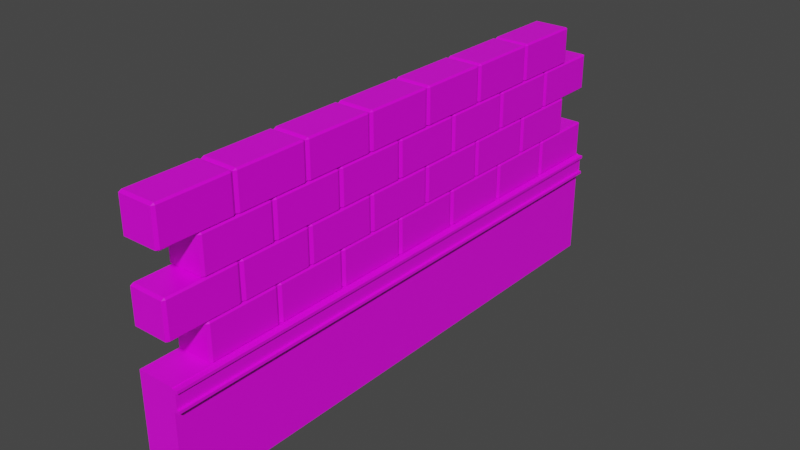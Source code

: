 # Source: theWall2.blend  (saved by Blender 2.80.75; exported with 4.5.12 LTS)
import bpy
from mathutils import Matrix  # noqa: F401  (used for matrix-valued properties, if any)

bpy.ops.wm.read_factory_settings(use_empty=True)
scene = bpy.context.scene
scene.name = 'Scene'

# ---- collections
col_collection = bpy.data.collections.new('Collection'); scene.collection.children.link(col_collection)

# ---- images (referenced by path relative to the original .blend; pixels are not part of the script)
import os
ASSET_DIR = os.environ.get("B2B_ASSET_DIR", "")  # directory of the original .blend (textures are referenced by path, not embedded)
HERE = os.path.dirname(os.path.abspath(__file__))  # packed textures are extracted next to this script under _unpacked/

def load_image(name, relpath, width, height, colorspace="sRGB"):
    """Load a texture the original file referenced (path relative to the .blend, or extracted next to this script)."""
    p = next((c for c in (os.path.join(HERE, relpath), os.path.join(ASSET_DIR, relpath)) if relpath and os.path.exists(c)), "")
    if p:
        img = bpy.data.images.load(p, check_existing=True)
        img.name = name
    else:  # same state as the original file: an image datablock whose file is absent (Cycles renders it pink)
        img = bpy.data.images.new(name, width, height)
        img.source = "FILE"
        img.filepath = "//" + (relpath or name)
    img.colorspace_settings.name = colorspace
    return img
img_albedo4_png = load_image('albedo4.png', 'albedo4.png', 1024, 1024, 'sRGB')
img_albedo3_png_002 = load_image('albedo3.png.002', 'albedo3.png', 1024, 1024, 'sRGB')

# ---- materials (node trees are filled in below, after node groups)
mat_material_002 = bpy.data.materials.new('Material.002')
mat_material_002.use_transparent_shadow = False
mat_material_001 = bpy.data.materials.new('Material.001')
mat_material_001.alpha_threshold = 0.0
mat_material_001.use_transparent_shadow = False
mat_material_001.line_color = (0.0, 0.0, 0.0, 1.0)

# ---- material node trees
mat_material_002.use_nodes = True; mat_material_002.node_tree.nodes.clear()
_N = mat_material_002.node_tree.nodes; _L = mat_material_002.node_tree.links
n0 = _N.new('ShaderNodeOutputMaterial'); n0.name = 'Material Output'; n0.location = (300, 300)
n1 = _N.new('ShaderNodeBsdfPrincipled'); n1.name = 'Principled BSDF'; n1.location = (10, 300)
n1.distribution = 'GGX'
n1.subsurface_method = 'BURLEY'
n1.inputs[3].default_value = 1.45
n1.inputs[27].default_value = (0.0, 0.0, 0.0, 1.0)
n1.inputs[28].default_value = 1.0
n2 = _N.new('ShaderNodeTexImage'); n2.name = 'Image Texture'; n2.location = (-280, 275)
n2.image = img_albedo4_png
_L.new(n1.outputs[0], n0.inputs[0])
_L.new(n2.outputs[0], n1.inputs[0])
n0.is_active_output = True
mat_material_001.use_nodes = True; mat_material_001.node_tree.nodes.clear()
_N = mat_material_001.node_tree.nodes; _L = mat_material_001.node_tree.links
n0 = _N.new('ShaderNodeOutputMaterial'); n0.name = 'Material Output'; n0.location = (300, 300)
n1 = _N.new('ShaderNodeBsdfPrincipled'); n1.name = 'Principled BSDF'; n1.location = (10, 300)
n1.distribution = 'GGX'
n1.subsurface_method = 'BURLEY'
n1.inputs[2].default_value = 0.4
n1.inputs[3].default_value = 1.45
n1.inputs[27].default_value = (0.0, 0.0, 0.0, 1.0)
n1.inputs[28].default_value = 1.0
n2 = _N.new('ShaderNodeTexImage'); n2.name = 'Image Texture'; n2.location = (-280, 275)
n2.image = img_albedo3_png_002
_L.new(n1.outputs[0], n0.inputs[0])
_L.new(n2.outputs[0], n1.inputs[0])
n0.is_active_output = True

# ---- world
world_world = bpy.data.worlds.new('World'); scene.world = world_world
world_world.use_nodes = True; world_world.node_tree.nodes.clear()
_N = world_world.node_tree.nodes; _L = world_world.node_tree.links
n0 = _N.new('ShaderNodeOutputWorld'); n0.name = 'World Output'; n0.location = (300, 300)
n1 = _N.new('ShaderNodeBackground'); n1.name = 'Background'; n1.location = (10, 300)
n1.inputs[0].default_value = (0.05088, 0.05088, 0.05088, 1.0)
_L.new(n1.outputs[0], n0.inputs[0])
n0.is_active_output = True
world_world.color = (0.05088, 0.05088, 0.05088)
world_world.use_sun_shadow = False
world_world.sun_shadow_jitter_overblur = 0.0

# ---- meshes
me_cube = bpy.data.meshes.new('Cube')
me_cube.from_pydata([(-1.0, -1.0, -1.0), (-1.0, -1.0, 1.0), (-1.0, 1.0, -1.0), (-1.0, 1.0, 1.0), (1.0, -1.0, -1.0), (1.0, -1.0, 1.0), (1.0, 1.0, -1.0), (1.0, 1.0, 1.0), (-1.0, -1.0, 0.9856), (-1.0, 1.0, 0.9856), (1.0, 1.0, 0.9856), (1.0, -1.0, 0.9856), (-1.0, 1.0, 0.6137), (1.0, 1.0, 0.6137), (1.0, -1.0, 0.6137), (-1.0, -1.0, 0.6137), (1.166, 1.0, 0.9856), (1.166, -1.0, 0.9856), (1.166, 1.0, 0.6137), (1.166, -1.0, 0.6137), (-1.0, -1.0, 0.662), (-1.0, 1.0, 0.662), (1.0, 1.0, 0.662), (1.0, -1.0, 0.662), (1.166, 1.0, 0.662), (1.166, -1.0, 0.662), (-1.0, -1.0, 0.9351), (-1.0, 1.0, 0.9351), (1.0, 1.0, 0.9351), (1.0, -1.0, 0.9351), (1.166, 1.0, 0.9351), (1.166, -1.0, 0.9351), (1.301, 1.0, 0.9856), (1.301, -1.0, 0.9856), (1.301, 1.0, 0.662), (1.301, 1.0, 0.6137), (1.301, -1.0, 0.662), (1.301, -1.0, 0.6137), (1.301, 1.0, 0.9351), (1.301, -1.0, 0.9351), (0.9153, 0.6, 3.638), (0.9153, 0.5887, 3.667), (1.0, 0.5887, 3.638), (0.9153, 0.5887, 3.0), (0.9153, 0.6, 3.028), (1.0, 0.5887, 3.028), (1.0, 0.3446, 3.638), (0.9153, 0.3446, 3.667), (0.9153, 0.3333, 3.638), (1.0, 0.3446, 3.028), (0.9153, 0.3333, 3.028), (0.9153, 0.3446, 3.0), (-0.9153, 0.6, 3.638), (-1.0, 0.5887, 3.638), (-0.9153, 0.5887, 3.667), (-1.0, 0.5887, 3.028), (-0.9153, 0.6, 3.028), (-0.9153, 0.5887, 3.0), (-1.0, 0.3446, 3.638), (-0.9153, 0.3333, 3.638), (-0.9153, 0.3446, 3.667), (-0.9153, 0.3446, 3.0), (-0.9153, 0.3333, 3.028), (-1.0, 0.3446, 3.028), (0.9153, -0.7333, 3.638), (0.9153, -0.7446, 3.667), (1.0, -0.7446, 3.638), (0.9153, -0.7446, 3.0), (0.9153, -0.7333, 3.028), (1.0, -0.7446, 3.028), (1.0, -0.9887, 3.638), (0.9153, -0.9887, 3.667), (0.9153, -1.0, 3.638), (1.0, -0.9887, 3.028), (0.9153, -1.0, 3.028), (0.9153, -0.9887, 3.0), (-0.9153, -0.7333, 3.638), (-1.0, -0.7446, 3.638), (-0.9153, -0.7446, 3.667), (-1.0, -0.7446, 3.028), (-0.9153, -0.7333, 3.028), (-0.9153, -0.7446, 3.0), (-1.0, -0.9887, 3.638), (-0.9153, -1.0, 3.638), (-0.9153, -0.9887, 3.667), (-0.9153, -0.9887, 3.0), (-0.9153, -1.0, 3.028), (-1.0, -0.9887, 3.028), (0.9153, -0.4667, 3.638), (0.9153, -0.478, 3.667), (1.0, -0.478, 3.638), (0.9153, -0.478, 3.0), (0.9153, -0.4667, 3.028), (1.0, -0.478, 3.028), (1.0, -0.722, 3.638), (0.9153, -0.722, 3.667), (0.9153, -0.7333, 3.638), (1.0, -0.722, 3.028), (0.9153, -0.7333, 3.028), (0.9153, -0.722, 3.0), (-0.9153, -0.4667, 3.638), (-1.0, -0.478, 3.638), (-0.9153, -0.478, 3.667), (-1.0, -0.478, 3.028), (-0.9153, -0.4667, 3.028), (-0.9153, -0.478, 3.0), (-1.0, -0.722, 3.638), (-0.9153, -0.7333, 3.638), (-0.9153, -0.722, 3.667), (-0.9153, -0.722, 3.0), (-0.9153, -0.7333, 3.028), (-1.0, -0.722, 3.028), (0.9153, -0.2, 3.638), (0.9153, -0.2113, 3.667), (1.0, -0.2113, 3.638), (0.9153, -0.2113, 3.0), (0.9153, -0.2, 3.028), (1.0, -0.2113, 3.028), (1.0, -0.4554, 3.638), (0.9153, -0.4554, 3.667), (0.9153, -0.4667, 3.638), (1.0, -0.4554, 3.028), (0.9153, -0.4667, 3.028), (0.9153, -0.4554, 3.0), (-0.9153, -0.2, 3.638), (-1.0, -0.2113, 3.638), (-0.9153, -0.2113, 3.667), (-1.0, -0.2113, 3.028), (-0.9153, -0.2, 3.028), (-0.9153, -0.2113, 3.0), (-1.0, -0.4554, 3.638), (-0.9153, -0.4667, 3.638), (-0.9153, -0.4554, 3.667), (-0.9153, -0.4554, 3.0), (-0.9153, -0.4667, 3.028), (-1.0, -0.4554, 3.028), (0.9153, 0.06667, 3.638), (0.9153, 0.05538, 3.667), (1.0, 0.05538, 3.638), (0.9153, 0.05538, 3.0), (0.9153, 0.06667, 3.028), (1.0, 0.05538, 3.028), (1.0, -0.1887, 3.638), (0.9153, -0.1887, 3.667), (0.9153, -0.2, 3.638), (1.0, -0.1887, 3.028), (0.9153, -0.2, 3.028), (0.9153, -0.1887, 3.0), (-0.9153, 0.06667, 3.638), (-1.0, 0.05538, 3.638), (-0.9153, 0.05538, 3.667), (-1.0, 0.05538, 3.028), (-0.9153, 0.06667, 3.028), (-0.9153, 0.05538, 3.0), (-1.0, -0.1887, 3.638), (-0.9153, -0.2, 3.638), (-0.9153, -0.1887, 3.667), (-0.9153, -0.1887, 3.0), (-0.9153, -0.2, 3.028), (-1.0, -0.1887, 3.028), (0.9153, 0.3333, 3.638), (0.9153, 0.322, 3.667), (1.0, 0.322, 3.638), (0.9153, 0.322, 3.0), (0.9153, 0.3333, 3.028), (1.0, 0.322, 3.028), (1.0, 0.07796, 3.638), (0.9153, 0.07796, 3.667), (0.9153, 0.06667, 3.638), (1.0, 0.07796, 3.028), (0.9153, 0.06667, 3.028), (0.9153, 0.07796, 3.0), (-0.9153, 0.3333, 3.638), (-1.0, 0.322, 3.638), (-0.9153, 0.322, 3.667), (-1.0, 0.322, 3.028), (-0.9153, 0.3333, 3.028), (-0.9153, 0.322, 3.0), (-1.0, 0.07796, 3.638), (-0.9153, 0.06667, 3.638), (-0.9153, 0.07796, 3.667), (-0.9153, 0.07796, 3.0), (-0.9153, 0.06667, 3.028), (-1.0, 0.07796, 3.028), (0.9153, 0.8667, 3.638), (0.9153, 0.8554, 3.667), (1.0, 0.8554, 3.638), (0.9153, 0.8554, 3.0), (0.9153, 0.8667, 3.028), (1.0, 0.8554, 3.028), (1.0, 0.6113, 3.638), (0.9153, 0.6113, 3.667), (0.9153, 0.6, 3.638), (1.0, 0.6113, 3.028), (0.9153, 0.6, 3.028), (0.9153, 0.6113, 3.0), (-0.9153, 0.8667, 3.638), (-1.0, 0.8554, 3.638), (-0.9153, 0.8554, 3.667), (-1.0, 0.8554, 3.028), (-0.9153, 0.8667, 3.028), (-0.9153, 0.8554, 3.0), (-1.0, 0.6113, 3.638), (-0.9153, 0.6, 3.638), (-0.9153, 0.6113, 3.667), (-0.9153, 0.6113, 3.0), (-0.9153, 0.6, 3.028), (-1.0, 0.6113, 3.028), (0.9153, 0.6, 2.305), (0.9153, 0.5887, 2.333), (1.0, 0.5887, 2.305), (0.9153, 0.5887, 1.667), (0.9153, 0.6, 1.695), (1.0, 0.5887, 1.695), (1.0, 0.3446, 2.305), (0.9153, 0.3446, 2.333), (0.9153, 0.3333, 2.305), (1.0, 0.3446, 1.695), (0.9153, 0.3333, 1.695), (0.9153, 0.3446, 1.667), (-0.9153, 0.6, 2.305), (-1.0, 0.5887, 2.305), (-0.9153, 0.5887, 2.333), (-1.0, 0.5887, 1.695), (-0.9153, 0.6, 1.695), (-0.9153, 0.5887, 1.667), (-1.0, 0.3446, 2.305), (-0.9153, 0.3333, 2.305), (-0.9153, 0.3446, 2.333), (-0.9153, 0.3446, 1.667), (-0.9153, 0.3333, 1.695), (-1.0, 0.3446, 1.695), (0.9153, -0.7333, 2.305), (0.9153, -0.7446, 2.333), (1.0, -0.7446, 2.305), (0.9153, -0.7446, 1.667), (0.9153, -0.7333, 1.695), (1.0, -0.7446, 1.695), (1.0, -0.9887, 2.305), (0.9153, -0.9887, 2.333), (0.9153, -1.0, 2.305), (1.0, -0.9887, 1.695), (0.9153, -1.0, 1.695), (0.9153, -0.9887, 1.667), (-0.9153, -0.7333, 2.305), (-1.0, -0.7446, 2.305), (-0.9153, -0.7446, 2.333), (-1.0, -0.7446, 1.695), (-0.9153, -0.7333, 1.695), (-0.9153, -0.7446, 1.667), (-1.0, -0.9887, 2.305), (-0.9153, -1.0, 2.305), (-0.9153, -0.9887, 2.333), (-0.9153, -0.9887, 1.667), (-0.9153, -1.0, 1.695), (-1.0, -0.9887, 1.695), (0.9153, -0.4667, 2.305), (0.9153, -0.478, 2.333), (1.0, -0.478, 2.305), (0.9153, -0.478, 1.667), (0.9153, -0.4667, 1.695), (1.0, -0.478, 1.695), (1.0, -0.722, 2.305), (0.9153, -0.722, 2.333), (0.9153, -0.7333, 2.305), (1.0, -0.722, 1.695), (0.9153, -0.7333, 1.695), (0.9153, -0.722, 1.667), (-0.9153, -0.4667, 2.305), (-1.0, -0.478, 2.305), (-0.9153, -0.478, 2.333), (-1.0, -0.478, 1.695), (-0.9153, -0.4667, 1.695), (-0.9153, -0.478, 1.667), (-1.0, -0.722, 2.305), (-0.9153, -0.7333, 2.305), (-0.9153, -0.722, 2.333), (-0.9153, -0.722, 1.667), (-0.9153, -0.7333, 1.695), (-1.0, -0.722, 1.695), (0.9153, -0.2, 2.305), (0.9153, -0.2113, 2.333), (1.0, -0.2113, 2.305), (0.9153, -0.2113, 1.667), (0.9153, -0.2, 1.695), (1.0, -0.2113, 1.695), (1.0, -0.4554, 2.305), (0.9153, -0.4554, 2.333), (0.9153, -0.4667, 2.305), (1.0, -0.4554, 1.695), (0.9153, -0.4667, 1.695), (0.9153, -0.4554, 1.667), (-0.9153, -0.2, 2.305), (-1.0, -0.2113, 2.305), (-0.9153, -0.2113, 2.333), (-1.0, -0.2113, 1.695), (-0.9153, -0.2, 1.695), (-0.9153, -0.2113, 1.667), (-1.0, -0.4554, 2.305), (-0.9153, -0.4667, 2.305), (-0.9153, -0.4554, 2.333), (-0.9153, -0.4554, 1.667), (-0.9153, -0.4667, 1.695), (-1.0, -0.4554, 1.695), (0.9153, 0.06667, 2.305), (0.9153, 0.05538, 2.333), (1.0, 0.05538, 2.305), (0.9153, 0.05538, 1.667), (0.9153, 0.06667, 1.695), (1.0, 0.05538, 1.695), (1.0, -0.1887, 2.305), (0.9153, -0.1887, 2.333), (0.9153, -0.2, 2.305), (1.0, -0.1887, 1.695), (0.9153, -0.2, 1.695), (0.9153, -0.1887, 1.667), (-0.9153, 0.06667, 2.305), (-1.0, 0.05538, 2.305), (-0.9153, 0.05538, 2.333), (-1.0, 0.05538, 1.695), (-0.9153, 0.06667, 1.695), (-0.9153, 0.05538, 1.667), (-1.0, -0.1887, 2.305), (-0.9153, -0.2, 2.305), (-0.9153, -0.1887, 2.333), (-0.9153, -0.1887, 1.667), (-0.9153, -0.2, 1.695), (-1.0, -0.1887, 1.695), (0.9153, 0.3333, 2.305), (0.9153, 0.322, 2.333), (1.0, 0.322, 2.305), (0.9153, 0.322, 1.667), (0.9153, 0.3333, 1.695), (1.0, 0.322, 1.695), (1.0, 0.07796, 2.305), (0.9153, 0.07796, 2.333), (0.9153, 0.06667, 2.305), (1.0, 0.07796, 1.695), (0.9153, 0.06667, 1.695), (0.9153, 0.07796, 1.667), (-0.9153, 0.3333, 2.305), (-1.0, 0.322, 2.305), (-0.9153, 0.322, 2.333), (-1.0, 0.322, 1.695), (-0.9153, 0.3333, 1.695), (-0.9153, 0.322, 1.667), (-1.0, 0.07796, 2.305), (-0.9153, 0.06667, 2.305), (-0.9153, 0.07796, 2.333), (-0.9153, 0.07796, 1.667), (-0.9153, 0.06667, 1.695), (-1.0, 0.07796, 1.695), (0.9153, 0.8667, 2.305), (0.9153, 0.8554, 2.333), (1.0, 0.8554, 2.305), (0.9153, 0.8554, 1.667), (0.9153, 0.8667, 1.695), (1.0, 0.8554, 1.695), (1.0, 0.6113, 2.305), (0.9153, 0.6113, 2.333), (0.9153, 0.6, 2.305), (1.0, 0.6113, 1.695), (0.9153, 0.6, 1.695), (0.9153, 0.6113, 1.667), (-0.9153, 0.8667, 2.305), (-1.0, 0.8554, 2.305), (-0.9153, 0.8554, 2.333), (-1.0, 0.8554, 1.695), (-0.9153, 0.8667, 1.695), (-0.9153, 0.8554, 1.667), (-1.0, 0.6113, 2.305), (-0.9153, 0.6, 2.305), (-0.9153, 0.6113, 2.333), (-0.9153, 0.6113, 1.667), (-0.9153, 0.6, 1.695), (-1.0, 0.6113, 1.695), (0.9153, 0.7333, 1.638), (0.9153, 0.722, 1.667), (1.0, 0.722, 1.638), (0.9153, 0.722, 1.0), (0.9153, 0.7333, 1.028), (1.0, 0.722, 1.028), (1.0, 0.478, 1.638), (0.9153, 0.478, 1.667), (0.9153, 0.4667, 1.638), (1.0, 0.478, 1.028), (0.9153, 0.4667, 1.028), (0.9153, 0.478, 1.0), (-0.9153, 0.7333, 1.638), (-1.0, 0.722, 1.638), (-0.9153, 0.722, 1.667), (-1.0, 0.722, 1.028), (-0.9153, 0.7333, 1.028), (-0.9153, 0.722, 1.0), (-1.0, 0.478, 1.638), (-0.9153, 0.4667, 1.638), (-0.9153, 0.478, 1.667), (-0.9153, 0.478, 1.0), (-0.9153, 0.4667, 1.028), (-1.0, 0.478, 1.028), (0.9153, -0.6, 1.638), (0.9153, -0.6113, 1.667), (1.0, -0.6113, 1.638), (0.9153, -0.6113, 1.0), (0.9153, -0.6, 1.028), (1.0, -0.6113, 1.028), (1.0, -0.8554, 1.638), (0.9153, -0.8554, 1.667), (0.9153, -0.8667, 1.638), (1.0, -0.8554, 1.028), (0.9153, -0.8667, 1.028), (0.9153, -0.8554, 1.0), (-0.9153, -0.6, 1.638), (-1.0, -0.6113, 1.638), (-0.9153, -0.6113, 1.667), (-1.0, -0.6113, 1.028), (-0.9153, -0.6, 1.028), (-0.9153, -0.6113, 1.0), (-1.0, -0.8554, 1.638), (-0.9153, -0.8667, 1.638), (-0.9153, -0.8554, 1.667), (-0.9153, -0.8554, 1.0), (-0.9153, -0.8667, 1.028), (-1.0, -0.8554, 1.028), (0.9153, -0.3333, 1.638), (0.9153, -0.3446, 1.667), (1.0, -0.3446, 1.638), (0.9153, -0.3446, 1.0), (0.9153, -0.3333, 1.028), (1.0, -0.3446, 1.028), (1.0, -0.5887, 1.638), (0.9153, -0.5887, 1.667), (0.9153, -0.6, 1.638), (1.0, -0.5887, 1.028), (0.9153, -0.6, 1.028), (0.9153, -0.5887, 1.0), (-0.9153, -0.3333, 1.638), (-1.0, -0.3446, 1.638), (-0.9153, -0.3446, 1.667), (-1.0, -0.3446, 1.028), (-0.9153, -0.3333, 1.028), (-0.9153, -0.3446, 1.0), (-1.0, -0.5887, 1.638), (-0.9153, -0.6, 1.638), (-0.9153, -0.5887, 1.667), (-0.9153, -0.5887, 1.0), (-0.9153, -0.6, 1.028), (-1.0, -0.5887, 1.028), (0.9153, -0.06667, 1.638), (0.9153, -0.07796, 1.667), (1.0, -0.07796, 1.638), (0.9153, -0.07796, 1.0), (0.9153, -0.06667, 1.028), (1.0, -0.07796, 1.028), (1.0, -0.322, 1.638), (0.9153, -0.322, 1.667), (0.9153, -0.3333, 1.638), (1.0, -0.322, 1.028), (0.9153, -0.3333, 1.028), (0.9153, -0.322, 1.0), (-0.9153, -0.06667, 1.638), (-1.0, -0.07796, 1.638), (-0.9153, -0.07796, 1.667), (-1.0, -0.07796, 1.028), (-0.9153, -0.06667, 1.028), (-0.9153, -0.07796, 1.0), (-1.0, -0.322, 1.638), (-0.9153, -0.3333, 1.638), (-0.9153, -0.322, 1.667), (-0.9153, -0.322, 1.0), (-0.9153, -0.3333, 1.028), (-1.0, -0.322, 1.028), (0.9153, 0.2, 1.638), (0.9153, 0.1887, 1.667), (1.0, 0.1887, 1.638), (0.9153, 0.1887, 1.0), (0.9153, 0.2, 1.028), (1.0, 0.1887, 1.028), (1.0, -0.05538, 1.638), (0.9153, -0.05538, 1.667), (0.9153, -0.06667, 1.638), (1.0, -0.05538, 1.028), (0.9153, -0.06667, 1.028), (0.9153, -0.05538, 1.0), (-0.9153, 0.2, 1.638), (-1.0, 0.1887, 1.638), (-0.9153, 0.1887, 1.667), (-1.0, 0.1887, 1.028), (-0.9153, 0.2, 1.028), (-0.9153, 0.1887, 1.0), (-1.0, -0.05538, 1.638), (-0.9153, -0.06667, 1.638), (-0.9153, -0.05538, 1.667), (-0.9153, -0.05538, 1.0), (-0.9153, -0.06667, 1.028), (-1.0, -0.05538, 1.028), (0.9153, 0.4667, 1.638), (0.9153, 0.4554, 1.667), (1.0, 0.4554, 1.638), (0.9153, 0.4554, 1.0), (0.9153, 0.4667, 1.028), (1.0, 0.4554, 1.028), (1.0, 0.2113, 1.638), (0.9153, 0.2113, 1.667), (0.9153, 0.2, 1.638), (1.0, 0.2113, 1.028), (0.9153, 0.2, 1.028), (0.9153, 0.2113, 1.0), (-0.9153, 0.4667, 1.638), (-1.0, 0.4554, 1.638), (-0.9153, 0.4554, 1.667), (-1.0, 0.4554, 1.028), (-0.9153, 0.4667, 1.028), (-0.9153, 0.4554, 1.0), (-1.0, 0.2113, 1.638), (-0.9153, 0.2, 1.638), (-0.9153, 0.2113, 1.667), (-0.9153, 0.2113, 1.0), (-0.9153, 0.2, 1.028), (-1.0, 0.2113, 1.028), (0.9153, 1.0, 1.638), (0.9153, 0.9887, 1.667), (1.0, 0.9887, 1.638), (0.9153, 0.9887, 1.0), (0.9153, 1.0, 1.028), (1.0, 0.9887, 1.028), (1.0, 0.7446, 1.638), (0.9153, 0.7446, 1.667), (0.9153, 0.7333, 1.638), (1.0, 0.7446, 1.028), (0.9153, 0.7333, 1.028), (0.9153, 0.7446, 1.0), (-0.9153, 1.0, 1.638), (-1.0, 0.9887, 1.638), (-0.9153, 0.9887, 1.667), (-1.0, 0.9887, 1.028), (-0.9153, 1.0, 1.028), (-0.9153, 0.9887, 1.0), (-1.0, 0.7446, 1.638), (-0.9153, 0.7333, 1.638), (-0.9153, 0.7446, 1.667), (-0.9153, 0.7446, 1.0), (-0.9153, 0.7333, 1.028), (-1.0, 0.7446, 1.028), (0.9153, 0.7333, 2.972), (0.9153, 0.722, 3.0), (1.0, 0.722, 2.972), (0.9153, 0.722, 2.333), (0.9153, 0.7333, 2.362), (1.0, 0.722, 2.362), (1.0, 0.478, 2.972), (0.9153, 0.478, 3.0), (0.9153, 0.4667, 2.972), (1.0, 0.478, 2.362), (0.9153, 0.4667, 2.362), (0.9153, 0.478, 2.333), (-0.9153, 0.7333, 2.972), (-1.0, 0.722, 2.972), (-0.9153, 0.722, 3.0), (-1.0, 0.722, 2.362), (-0.9153, 0.7333, 2.362), (-0.9153, 0.722, 2.333), (-1.0, 0.478, 2.972), (-0.9153, 0.4667, 2.972), (-0.9153, 0.478, 3.0), (-0.9153, 0.478, 2.333), (-0.9153, 0.4667, 2.362), (-1.0, 0.478, 2.362), (0.9153, -0.6, 2.972), (0.9153, -0.6113, 3.0), (1.0, -0.6113, 2.972), (0.9153, -0.6113, 2.333), (0.9153, -0.6, 2.362), (1.0, -0.6113, 2.362), (1.0, -0.8554, 2.972), (0.9153, -0.8554, 3.0), (0.9153, -0.8667, 2.972), (1.0, -0.8554, 2.362), (0.9153, -0.8667, 2.362), (0.9153, -0.8554, 2.333), (-0.9153, -0.6, 2.972), (-1.0, -0.6113, 2.972), (-0.9153, -0.6113, 3.0), (-1.0, -0.6113, 2.362), (-0.9153, -0.6, 2.362), (-0.9153, -0.6113, 2.333), (-1.0, -0.8554, 2.972), (-0.9153, -0.8667, 2.972), (-0.9153, -0.8554, 3.0), (-0.9153, -0.8554, 2.333), (-0.9153, -0.8667, 2.362), (-1.0, -0.8554, 2.362), (0.9153, -0.3333, 2.972), (0.9153, -0.3446, 3.0), (1.0, -0.3446, 2.972), (0.9153, -0.3446, 2.333), (0.9153, -0.3333, 2.362), (1.0, -0.3446, 2.362), (1.0, -0.5887, 2.972), (0.9153, -0.5887, 3.0), (0.9153, -0.6, 2.972), (1.0, -0.5887, 2.362), (0.9153, -0.6, 2.362), (0.9153, -0.5887, 2.333), (-0.9153, -0.3333, 2.972), (-1.0, -0.3446, 2.972), (-0.9153, -0.3446, 3.0), (-1.0, -0.3446, 2.362), (-0.9153, -0.3333, 2.362), (-0.9153, -0.3446, 2.333), (-1.0, -0.5887, 2.972), (-0.9153, -0.6, 2.972), (-0.9153, -0.5887, 3.0), (-0.9153, -0.5887, 2.333), (-0.9153, -0.6, 2.362), (-1.0, -0.5887, 2.362), (0.9153, -0.06667, 2.972), (0.9153, -0.07796, 3.0), (1.0, -0.07796, 2.972), (0.9153, -0.07796, 2.333), (0.9153, -0.06667, 2.362), (1.0, -0.07796, 2.362), (1.0, -0.322, 2.972), (0.9153, -0.322, 3.0), (0.9153, -0.3333, 2.972), (1.0, -0.322, 2.362), (0.9153, -0.3333, 2.362), (0.9153, -0.322, 2.333), (-0.9153, -0.06667, 2.972), (-1.0, -0.07796, 2.972), (-0.9153, -0.07796, 3.0), (-1.0, -0.07796, 2.362), (-0.9153, -0.06667, 2.362), (-0.9153, -0.07796, 2.333), (-1.0, -0.322, 2.972), (-0.9153, -0.3333, 2.972), (-0.9153, -0.322, 3.0), (-0.9153, -0.322, 2.333), (-0.9153, -0.3333, 2.362), (-1.0, -0.322, 2.362), (0.9153, 0.2, 2.972), (0.9153, 0.1887, 3.0), (1.0, 0.1887, 2.972), (0.9153, 0.1887, 2.333), (0.9153, 0.2, 2.362), (1.0, 0.1887, 2.362), (1.0, -0.05538, 2.972), (0.9153, -0.05538, 3.0), (0.9153, -0.06667, 2.972), (1.0, -0.05538, 2.362), (0.9153, -0.06667, 2.362), (0.9153, -0.05538, 2.333), (-0.9153, 0.2, 2.972), (-1.0, 0.1887, 2.972), (-0.9153, 0.1887, 3.0), (-1.0, 0.1887, 2.362), (-0.9153, 0.2, 2.362), (-0.9153, 0.1887, 2.333), (-1.0, -0.05538, 2.972), (-0.9153, -0.06667, 2.972), (-0.9153, -0.05538, 3.0), (-0.9153, -0.05538, 2.333), (-0.9153, -0.06667, 2.362), (-1.0, -0.05538, 2.362), (0.9153, 0.4667, 2.972), (0.9153, 0.4554, 3.0), (1.0, 0.4554, 2.972), (0.9153, 0.4554, 2.333), (0.9153, 0.4667, 2.362), (1.0, 0.4554, 2.362), (1.0, 0.2113, 2.972), (0.9153, 0.2113, 3.0), (0.9153, 0.2, 2.972), (1.0, 0.2113, 2.362), (0.9153, 0.2, 2.362), (0.9153, 0.2113, 2.333), (-0.9153, 0.4667, 2.972), (-1.0, 0.4554, 2.972), (-0.9153, 0.4554, 3.0), (-1.0, 0.4554, 2.362), (-0.9153, 0.4667, 2.362), (-0.9153, 0.4554, 2.333), (-1.0, 0.2113, 2.972), (-0.9153, 0.2, 2.972), (-0.9153, 0.2113, 3.0), (-0.9153, 0.2113, 2.333), (-0.9153, 0.2, 2.362), (-1.0, 0.2113, 2.362), (0.9153, 1.0, 2.972), (0.9153, 0.9887, 3.0), (1.0, 0.9887, 2.972), (0.9153, 0.9887, 2.333), (0.9153, 1.0, 2.362), (1.0, 0.9887, 2.362), (1.0, 0.7446, 2.972), (0.9153, 0.7446, 3.0), (0.9153, 0.7333, 2.972), (1.0, 0.7446, 2.362), (0.9153, 0.7333, 2.362), (0.9153, 0.7446, 2.333), (-0.9153, 1.0, 2.972), (-1.0, 0.9887, 2.972), (-0.9153, 0.9887, 3.0), (-1.0, 0.9887, 2.362), (-0.9153, 1.0, 2.362), (-0.9153, 0.9887, 2.333), (-1.0, 0.7446, 2.972), (-0.9153, 0.7333, 2.972), (-0.9153, 0.7446, 3.0), (-0.9153, 0.7446, 2.333), (-0.9153, 0.7333, 2.362), (-1.0, 0.7446, 2.362)], [], [(8, 1, 3, 9), (9, 3, 7, 10), (10, 7, 5, 11), (11, 5, 1, 8), (2, 6, 4, 0), (7, 3, 1, 5), (29, 11, 8, 26), (23, 14, 19, 25), (27, 9, 10, 28), (26, 8, 9, 27), (0, 15, 12, 2), (2, 12, 13, 6), (6, 13, 14, 4), (4, 14, 15, 0), (19, 18, 35, 37), (28, 10, 16, 30), (10, 11, 17, 16), (14, 13, 18, 19), (13, 22, 24, 18), (17, 31, 39, 33), (15, 20, 21, 12), (12, 21, 22, 13), (29, 23, 25, 31), (14, 23, 20, 15), (11, 29, 31, 17), (22, 28, 30, 24), (24, 30, 31, 25), (20, 26, 27, 21), (21, 27, 28, 22), (23, 29, 26, 20), (38, 32, 33, 39), (35, 34, 36, 37), (18, 24, 34, 35), (31, 30, 38, 39), (24, 25, 36, 34), (30, 16, 32, 38), (25, 19, 37, 36), (16, 17, 33, 32), (57, 43, 51, 61), (63, 58, 53, 55), (50, 48, 59, 62), (41, 54, 60, 47), (45, 42, 46, 49), (40, 41, 42), (43, 44, 45), (46, 47, 48), (49, 50, 51), (52, 53, 54), (55, 56, 57), (58, 59, 60), (61, 62, 63), (57, 61, 63, 55), (43, 57, 56, 44), (42, 45, 44, 40), (62, 59, 58, 63), (48, 50, 49, 46), (52, 56, 55, 53), (47, 60, 59, 48), (41, 47, 46, 42), (61, 51, 50, 62), (60, 54, 53, 58), (54, 41, 40, 52), (51, 43, 45, 49), (56, 52, 40, 44), (81, 67, 75, 85), (87, 82, 77, 79), (74, 72, 83, 86), (65, 78, 84, 71), (69, 66, 70, 73), (64, 65, 66), (67, 68, 69), (70, 71, 72), (73, 74, 75), (76, 77, 78), (79, 80, 81), (82, 83, 84), (85, 86, 87), (81, 85, 87, 79), (67, 81, 80, 68), (66, 69, 68, 64), (86, 83, 82, 87), (72, 74, 73, 70), (76, 80, 79, 77), (71, 84, 83, 72), (65, 71, 70, 66), (85, 75, 74, 86), (84, 78, 77, 82), (78, 65, 64, 76), (75, 67, 69, 73), (80, 76, 64, 68), (105, 91, 99, 109), (111, 106, 101, 103), (98, 96, 107, 110), (89, 102, 108, 95), (93, 90, 94, 97), (88, 89, 90), (91, 92, 93), (94, 95, 96), (97, 98, 99), (100, 101, 102), (103, 104, 105), (106, 107, 108), (109, 110, 111), (105, 109, 111, 103), (91, 105, 104, 92), (90, 93, 92, 88), (110, 107, 106, 111), (96, 98, 97, 94), (100, 104, 103, 101), (95, 108, 107, 96), (89, 95, 94, 90), (109, 99, 98, 110), (108, 102, 101, 106), (102, 89, 88, 100), (99, 91, 93, 97), (104, 100, 88, 92), (129, 115, 123, 133), (135, 130, 125, 127), (122, 120, 131, 134), (113, 126, 132, 119), (117, 114, 118, 121), (112, 113, 114), (115, 116, 117), (118, 119, 120), (121, 122, 123), (124, 125, 126), (127, 128, 129), (130, 131, 132), (133, 134, 135), (129, 133, 135, 127), (115, 129, 128, 116), (114, 117, 116, 112), (134, 131, 130, 135), (120, 122, 121, 118), (124, 128, 127, 125), (119, 132, 131, 120), (113, 119, 118, 114), (133, 123, 122, 134), (132, 126, 125, 130), (126, 113, 112, 124), (123, 115, 117, 121), (128, 124, 112, 116), (153, 139, 147, 157), (159, 154, 149, 151), (146, 144, 155, 158), (137, 150, 156, 143), (141, 138, 142, 145), (136, 137, 138), (139, 140, 141), (142, 143, 144), (145, 146, 147), (148, 149, 150), (151, 152, 153), (154, 155, 156), (157, 158, 159), (153, 157, 159, 151), (139, 153, 152, 140), (138, 141, 140, 136), (158, 155, 154, 159), (144, 146, 145, 142), (148, 152, 151, 149), (143, 156, 155, 144), (137, 143, 142, 138), (157, 147, 146, 158), (156, 150, 149, 154), (150, 137, 136, 148), (147, 139, 141, 145), (152, 148, 136, 140), (177, 163, 171, 181), (183, 178, 173, 175), (170, 168, 179, 182), (161, 174, 180, 167), (165, 162, 166, 169), (160, 161, 162), (163, 164, 165), (166, 167, 168), (169, 170, 171), (172, 173, 174), (175, 176, 177), (178, 179, 180), (181, 182, 183), (177, 181, 183, 175), (163, 177, 176, 164), (162, 165, 164, 160), (182, 179, 178, 183), (168, 170, 169, 166), (172, 176, 175, 173), (167, 180, 179, 168), (161, 167, 166, 162), (181, 171, 170, 182), (180, 174, 173, 178), (174, 161, 160, 172), (171, 163, 165, 169), (176, 172, 160, 164), (201, 187, 195, 205), (207, 202, 197, 199), (194, 192, 203, 206), (185, 198, 204, 191), (189, 186, 190, 193), (184, 185, 186), (187, 188, 189), (190, 191, 192), (193, 194, 195), (196, 197, 198), (199, 200, 201), (202, 203, 204), (205, 206, 207), (201, 205, 207, 199), (187, 201, 200, 188), (186, 189, 188, 184), (206, 203, 202, 207), (192, 194, 193, 190), (196, 200, 199, 197), (191, 204, 203, 192), (185, 191, 190, 186), (205, 195, 194, 206), (204, 198, 197, 202), (198, 185, 184, 196), (195, 187, 189, 193), (200, 196, 184, 188), (225, 211, 219, 229), (231, 226, 221, 223), (218, 216, 227, 230), (209, 222, 228, 215), (213, 210, 214, 217), (208, 209, 210), (211, 212, 213), (214, 215, 216), (217, 218, 219), (220, 221, 222), (223, 224, 225), (226, 227, 228), (229, 230, 231), (225, 229, 231, 223), (211, 225, 224, 212), (210, 213, 212, 208), (230, 227, 226, 231), (216, 218, 217, 214), (220, 224, 223, 221), (215, 228, 227, 216), (209, 215, 214, 210), (229, 219, 218, 230), (228, 222, 221, 226), (222, 209, 208, 220), (219, 211, 213, 217), (224, 220, 208, 212), (249, 235, 243, 253), (255, 250, 245, 247), (242, 240, 251, 254), (233, 246, 252, 239), (237, 234, 238, 241), (232, 233, 234), (235, 236, 237), (238, 239, 240), (241, 242, 243), (244, 245, 246), (247, 248, 249), (250, 251, 252), (253, 254, 255), (249, 253, 255, 247), (235, 249, 248, 236), (234, 237, 236, 232), (254, 251, 250, 255), (240, 242, 241, 238), (244, 248, 247, 245), (239, 252, 251, 240), (233, 239, 238, 234), (253, 243, 242, 254), (252, 246, 245, 250), (246, 233, 232, 244), (243, 235, 237, 241), (248, 244, 232, 236), (273, 259, 267, 277), (279, 274, 269, 271), (266, 264, 275, 278), (257, 270, 276, 263), (261, 258, 262, 265), (256, 257, 258), (259, 260, 261), (262, 263, 264), (265, 266, 267), (268, 269, 270), (271, 272, 273), (274, 275, 276), (277, 278, 279), (273, 277, 279, 271), (259, 273, 272, 260), (258, 261, 260, 256), (278, 275, 274, 279), (264, 266, 265, 262), (268, 272, 271, 269), (263, 276, 275, 264), (257, 263, 262, 258), (277, 267, 266, 278), (276, 270, 269, 274), (270, 257, 256, 268), (267, 259, 261, 265), (272, 268, 256, 260), (297, 283, 291, 301), (303, 298, 293, 295), (290, 288, 299, 302), (281, 294, 300, 287), (285, 282, 286, 289), (280, 281, 282), (283, 284, 285), (286, 287, 288), (289, 290, 291), (292, 293, 294), (295, 296, 297), (298, 299, 300), (301, 302, 303), (297, 301, 303, 295), (283, 297, 296, 284), (282, 285, 284, 280), (302, 299, 298, 303), (288, 290, 289, 286), (292, 296, 295, 293), (287, 300, 299, 288), (281, 287, 286, 282), (301, 291, 290, 302), (300, 294, 293, 298), (294, 281, 280, 292), (291, 283, 285, 289), (296, 292, 280, 284), (321, 307, 315, 325), (327, 322, 317, 319), (314, 312, 323, 326), (305, 318, 324, 311), (309, 306, 310, 313), (304, 305, 306), (307, 308, 309), (310, 311, 312), (313, 314, 315), (316, 317, 318), (319, 320, 321), (322, 323, 324), (325, 326, 327), (321, 325, 327, 319), (307, 321, 320, 308), (306, 309, 308, 304), (326, 323, 322, 327), (312, 314, 313, 310), (316, 320, 319, 317), (311, 324, 323, 312), (305, 311, 310, 306), (325, 315, 314, 326), (324, 318, 317, 322), (318, 305, 304, 316), (315, 307, 309, 313), (320, 316, 304, 308), (345, 331, 339, 349), (351, 346, 341, 343), (338, 336, 347, 350), (329, 342, 348, 335), (333, 330, 334, 337), (328, 329, 330), (331, 332, 333), (334, 335, 336), (337, 338, 339), (340, 341, 342), (343, 344, 345), (346, 347, 348), (349, 350, 351), (345, 349, 351, 343), (331, 345, 344, 332), (330, 333, 332, 328), (350, 347, 346, 351), (336, 338, 337, 334), (340, 344, 343, 341), (335, 348, 347, 336), (329, 335, 334, 330), (349, 339, 338, 350), (348, 342, 341, 346), (342, 329, 328, 340), (339, 331, 333, 337), (344, 340, 328, 332), (369, 355, 363, 373), (375, 370, 365, 367), (362, 360, 371, 374), (353, 366, 372, 359), (357, 354, 358, 361), (352, 353, 354), (355, 356, 357), (358, 359, 360), (361, 362, 363), (364, 365, 366), (367, 368, 369), (370, 371, 372), (373, 374, 375), (369, 373, 375, 367), (355, 369, 368, 356), (354, 357, 356, 352), (374, 371, 370, 375), (360, 362, 361, 358), (364, 368, 367, 365), (359, 372, 371, 360), (353, 359, 358, 354), (373, 363, 362, 374), (372, 366, 365, 370), (366, 353, 352, 364), (363, 355, 357, 361), (368, 364, 352, 356), (393, 379, 387, 397), (399, 394, 389, 391), (386, 384, 395, 398), (377, 390, 396, 383), (381, 378, 382, 385), (376, 377, 378), (379, 380, 381), (382, 383, 384), (385, 386, 387), (388, 389, 390), (391, 392, 393), (394, 395, 396), (397, 398, 399), (393, 397, 399, 391), (379, 393, 392, 380), (378, 381, 380, 376), (398, 395, 394, 399), (384, 386, 385, 382), (388, 392, 391, 389), (383, 396, 395, 384), (377, 383, 382, 378), (397, 387, 386, 398), (396, 390, 389, 394), (390, 377, 376, 388), (387, 379, 381, 385), (392, 388, 376, 380), (417, 403, 411, 421), (423, 418, 413, 415), (410, 408, 419, 422), (401, 414, 420, 407), (405, 402, 406, 409), (400, 401, 402), (403, 404, 405), (406, 407, 408), (409, 410, 411), (412, 413, 414), (415, 416, 417), (418, 419, 420), (421, 422, 423), (417, 421, 423, 415), (403, 417, 416, 404), (402, 405, 404, 400), (422, 419, 418, 423), (408, 410, 409, 406), (412, 416, 415, 413), (407, 420, 419, 408), (401, 407, 406, 402), (421, 411, 410, 422), (420, 414, 413, 418), (414, 401, 400, 412), (411, 403, 405, 409), (416, 412, 400, 404), (441, 427, 435, 445), (447, 442, 437, 439), (434, 432, 443, 446), (425, 438, 444, 431), (429, 426, 430, 433), (424, 425, 426), (427, 428, 429), (430, 431, 432), (433, 434, 435), (436, 437, 438), (439, 440, 441), (442, 443, 444), (445, 446, 447), (441, 445, 447, 439), (427, 441, 440, 428), (426, 429, 428, 424), (446, 443, 442, 447), (432, 434, 433, 430), (436, 440, 439, 437), (431, 444, 443, 432), (425, 431, 430, 426), (445, 435, 434, 446), (444, 438, 437, 442), (438, 425, 424, 436), (435, 427, 429, 433), (440, 436, 424, 428), (465, 451, 459, 469), (471, 466, 461, 463), (458, 456, 467, 470), (449, 462, 468, 455), (453, 450, 454, 457), (448, 449, 450), (451, 452, 453), (454, 455, 456), (457, 458, 459), (460, 461, 462), (463, 464, 465), (466, 467, 468), (469, 470, 471), (465, 469, 471, 463), (451, 465, 464, 452), (450, 453, 452, 448), (470, 467, 466, 471), (456, 458, 457, 454), (460, 464, 463, 461), (455, 468, 467, 456), (449, 455, 454, 450), (469, 459, 458, 470), (468, 462, 461, 466), (462, 449, 448, 460), (459, 451, 453, 457), (464, 460, 448, 452), (489, 475, 483, 493), (495, 490, 485, 487), (482, 480, 491, 494), (473, 486, 492, 479), (477, 474, 478, 481), (472, 473, 474), (475, 476, 477), (478, 479, 480), (481, 482, 483), (484, 485, 486), (487, 488, 489), (490, 491, 492), (493, 494, 495), (489, 493, 495, 487), (475, 489, 488, 476), (474, 477, 476, 472), (494, 491, 490, 495), (480, 482, 481, 478), (484, 488, 487, 485), (479, 492, 491, 480), (473, 479, 478, 474), (493, 483, 482, 494), (492, 486, 485, 490), (486, 473, 472, 484), (483, 475, 477, 481), (488, 484, 472, 476), (513, 499, 507, 517), (519, 514, 509, 511), (506, 504, 515, 518), (497, 510, 516, 503), (501, 498, 502, 505), (496, 497, 498), (499, 500, 501), (502, 503, 504), (505, 506, 507), (508, 509, 510), (511, 512, 513), (514, 515, 516), (517, 518, 519), (513, 517, 519, 511), (499, 513, 512, 500), (498, 501, 500, 496), (518, 515, 514, 519), (504, 506, 505, 502), (508, 512, 511, 509), (503, 516, 515, 504), (497, 503, 502, 498), (517, 507, 506, 518), (516, 510, 509, 514), (510, 497, 496, 508), (507, 499, 501, 505), (512, 508, 496, 500), (537, 523, 531, 541), (543, 538, 533, 535), (530, 528, 539, 542), (521, 534, 540, 527), (525, 522, 526, 529), (520, 521, 522), (523, 524, 525), (526, 527, 528), (529, 530, 531), (532, 533, 534), (535, 536, 537), (538, 539, 540), (541, 542, 543), (537, 541, 543, 535), (523, 537, 536, 524), (522, 525, 524, 520), (542, 539, 538, 543), (528, 530, 529, 526), (532, 536, 535, 533), (527, 540, 539, 528), (521, 527, 526, 522), (541, 531, 530, 542), (540, 534, 533, 538), (534, 521, 520, 532), (531, 523, 525, 529), (536, 532, 520, 524), (561, 547, 555, 565), (567, 562, 557, 559), (554, 552, 563, 566), (545, 558, 564, 551), (549, 546, 550, 553), (544, 545, 546), (547, 548, 549), (550, 551, 552), (553, 554, 555), (556, 557, 558), (559, 560, 561), (562, 563, 564), (565, 566, 567), (561, 565, 567, 559), (547, 561, 560, 548), (546, 549, 548, 544), (566, 563, 562, 567), (552, 554, 553, 550), (556, 560, 559, 557), (551, 564, 563, 552), (545, 551, 550, 546), (565, 555, 554, 566), (564, 558, 557, 562), (558, 545, 544, 556), (555, 547, 549, 553), (560, 556, 544, 548), (585, 571, 579, 589), (591, 586, 581, 583), (578, 576, 587, 590), (569, 582, 588, 575), (573, 570, 574, 577), (568, 569, 570), (571, 572, 573), (574, 575, 576), (577, 578, 579), (580, 581, 582), (583, 584, 585), (586, 587, 588), (589, 590, 591), (585, 589, 591, 583), (571, 585, 584, 572), (570, 573, 572, 568), (590, 587, 586, 591), (576, 578, 577, 574), (580, 584, 583, 581), (575, 588, 587, 576), (569, 575, 574, 570), (589, 579, 578, 590), (588, 582, 581, 586), (582, 569, 568, 580), (579, 571, 573, 577), (584, 580, 568, 572), (609, 595, 603, 613), (615, 610, 605, 607), (602, 600, 611, 614), (593, 606, 612, 599), (597, 594, 598, 601), (592, 593, 594), (595, 596, 597), (598, 599, 600), (601, 602, 603), (604, 605, 606), (607, 608, 609), (610, 611, 612), (613, 614, 615), (609, 613, 615, 607), (595, 609, 608, 596), (594, 597, 596, 592), (614, 611, 610, 615), (600, 602, 601, 598), (604, 608, 607, 605), (599, 612, 611, 600), (593, 599, 598, 594), (613, 603, 602, 614), (612, 606, 605, 610), (606, 593, 592, 604), (603, 595, 597, 601), (608, 604, 592, 596), (633, 619, 627, 637), (639, 634, 629, 631), (626, 624, 635, 638), (617, 630, 636, 623), (621, 618, 622, 625), (616, 617, 618), (619, 620, 621), (622, 623, 624), (625, 626, 627), (628, 629, 630), (631, 632, 633), (634, 635, 636), (637, 638, 639), (633, 637, 639, 631), (619, 633, 632, 620), (618, 621, 620, 616), (638, 635, 634, 639), (624, 626, 625, 622), (628, 632, 631, 629), (623, 636, 635, 624), (617, 623, 622, 618), (637, 627, 626, 638), (636, 630, 629, 634), (630, 617, 616, 628), (627, 619, 621, 625), (632, 628, 616, 620), (657, 643, 651, 661), (663, 658, 653, 655), (650, 648, 659, 662), (641, 654, 660, 647), (645, 642, 646, 649), (640, 641, 642), (643, 644, 645), (646, 647, 648), (649, 650, 651), (652, 653, 654), (655, 656, 657), (658, 659, 660), (661, 662, 663), (657, 661, 663, 655), (643, 657, 656, 644), (642, 645, 644, 640), (662, 659, 658, 663), (648, 650, 649, 646), (652, 656, 655, 653), (647, 660, 659, 648), (641, 647, 646, 642), (661, 651, 650, 662), (660, 654, 653, 658), (654, 641, 640, 652), (651, 643, 645, 649), (656, 652, 640, 644), (681, 667, 675, 685), (687, 682, 677, 679), (674, 672, 683, 686), (665, 678, 684, 671), (669, 666, 670, 673), (664, 665, 666), (667, 668, 669), (670, 671, 672), (673, 674, 675), (676, 677, 678), (679, 680, 681), (682, 683, 684), (685, 686, 687), (681, 685, 687, 679), (667, 681, 680, 668), (666, 669, 668, 664), (686, 683, 682, 687), (672, 674, 673, 670), (676, 680, 679, 677), (671, 684, 683, 672), (665, 671, 670, 666), (685, 675, 674, 686), (684, 678, 677, 682), (678, 665, 664, 676), (675, 667, 669, 673), (680, 676, 664, 668), (705, 691, 699, 709), (711, 706, 701, 703), (698, 696, 707, 710), (689, 702, 708, 695), (693, 690, 694, 697), (688, 689, 690), (691, 692, 693), (694, 695, 696), (697, 698, 699), (700, 701, 702), (703, 704, 705), (706, 707, 708), (709, 710, 711), (705, 709, 711, 703), (691, 705, 704, 692), (690, 693, 692, 688), (710, 707, 706, 711), (696, 698, 697, 694), (700, 704, 703, 701), (695, 708, 707, 696), (689, 695, 694, 690), (709, 699, 698, 710), (708, 702, 701, 706), (702, 689, 688, 700), (699, 691, 693, 697), (704, 700, 688, 692)])
me_cube.polygons.foreach_set('material_index', [0, 0, 0, 0, 0, 0, 0, 0, 0, 0, 0, 0, 0, 0, 0, 0, 0, 0, 0, 0, 0, 0, 0, 0, 0, 0, 0, 0, 0, 0, 0, 0, 0, 0, 0, 0, 0, 0, 1, 1, 1, 1, 1, 1, 1, 1, 1, 1, 1, 1, 1, 1, 1, 1, 1, 1, 1, 1, 1, 1, 1, 1, 1, 1, 1, 1, 1, 1, 1, 1, 1, 1, 1, 1, 1, 1, 1, 1, 1, 1, 1, 1, 1, 1, 1, 1, 1, 1, 1, 1, 1, 1, 1, 1, 1, 1, 1, 1, 1, 1, 1, 1, 1, 1, 1, 1, 1, 1, 1, 1, 1, 1, 1, 1, 1, 1, 1, 1, 1, 1, 1, 1, 1, 1, 1, 1, 1, 1, 1, 1, 1, 1, 1, 1, 1, 1, 1, 1, 1, 1, 1, 1, 1, 1, 1, 1, 1, 1, 1, 1, 1, 1, 1, 1, 1, 1, 1, 1, 1, 1, 1, 1, 1, 1, 1, 1, 1, 1, 1, 1, 1, 1, 1, 1, 1, 1, 1, 1, 1, 1, 1, 1, 1, 1, 1, 1, 1, 1, 1, 1, 1, 1, 1, 1, 1, 1, 1, 1, 1, 1, 1, 1, 1, 1, 1, 1, 1, 1, 1, 1, 1, 1, 1, 1, 1, 1, 1, 1, 1, 1, 1, 1, 1, 1, 1, 1, 1, 1, 1, 1, 1, 1, 1, 1, 1, 1, 1, 1, 1, 1, 1, 1, 1, 1, 1, 1, 1, 1, 1, 1, 1, 1, 1, 1, 1, 1, 1, 1, 1, 1, 1, 1, 1, 1, 1, 1, 1, 1, 1, 1, 1, 1, 1, 1, 1, 1, 1, 1, 1, 1, 1, 1, 1, 1, 1, 1, 1, 1, 1, 1, 1, 1, 1, 1, 1, 1, 1, 1, 1, 1, 1, 1, 1, 1, 1, 1, 1, 1, 1, 1, 1, 1, 1, 1, 1, 1, 1, 1, 1, 1, 1, 1, 1, 1, 1, 1, 1, 1, 1, 1, 1, 1, 1, 1, 1, 1, 1, 1, 1, 1, 1, 1, 1, 1, 1, 1, 1, 1, 1, 1, 1, 1, 1, 1, 1, 1, 1, 1, 1, 1, 1, 1, 1, 1, 1, 1, 1, 1, 1, 1, 1, 1, 1, 1, 1, 1, 1, 1, 1, 1, 1, 1, 1, 1, 1, 1, 1, 1, 1, 1, 1, 1, 1, 1, 1, 1, 1, 1, 1, 1, 1, 1, 1, 1, 1, 1, 1, 1, 1, 1, 1, 1, 1, 1, 1, 1, 1, 1, 1, 1, 1, 1, 1, 1, 1, 1, 1, 1, 1, 1, 1, 1, 1, 1, 1, 1, 1, 1, 1, 1, 1, 1, 1, 1, 1, 1, 1, 1, 1, 1, 1, 1, 1, 1, 1, 1, 1, 1, 1, 1, 1, 1, 1, 1, 1, 1, 1, 1, 1, 1, 1, 1, 1, 1, 1, 1, 1, 1, 1, 1, 1, 1, 1, 1, 1, 1, 1, 1, 1, 1, 1, 1, 1, 1, 1, 1, 1, 1, 1, 1, 1, 1, 1, 1, 1, 1, 1, 1, 1, 1, 1, 1, 1, 1, 1, 1, 1, 1, 1, 1, 1, 1, 1, 1, 1, 1, 1, 1, 1, 1, 1, 1, 1, 1, 1, 1, 1, 1, 1, 1, 1, 1, 1, 1, 1, 1, 1, 1, 1, 1, 1, 1, 1, 1, 1, 1, 1, 1, 1, 1, 1, 1, 1, 1, 1, 1, 1, 1, 1, 1, 1, 1, 1, 1, 1, 1, 1, 1, 1, 1, 1, 1, 1, 1, 1, 1, 1, 1, 1, 1, 1, 1, 1, 1, 1, 1, 1, 1, 1, 1, 1, 1, 1, 1, 1, 1, 1, 1, 1, 1, 1, 1, 1, 1, 1, 1, 1, 1, 1, 1, 1, 1, 1, 1, 1, 1, 1, 1, 1, 1, 1, 1, 1, 1, 1, 1, 1, 1, 1, 1, 1, 1, 1, 1, 1, 1, 1, 1, 1, 1, 1, 1, 1, 1, 1, 1, 1, 1, 1, 1, 1, 1, 1, 1, 1, 1, 1, 1, 1, 1, 1, 1, 1, 1, 1, 1, 1, 1, 1, 1, 1, 1, 1, 1, 1, 1, 1, 1, 1, 1, 1, 1, 1, 1, 1, 1, 1, 1, 1, 1, 1, 1, 1, 1, 1, 1, 1, 1, 1, 1, 1, 1, 1, 1, 1, 1, 1, 1, 1, 1, 1, 1, 1, 1, 1, 1, 1, 1, 1, 1, 1, 1, 1, 1, 1, 1, 1, 1, 1, 1, 1, 1, 1, 1, 1, 1, 1, 1, 1, 1, 1, 1, 1, 1, 1, 1, 1, 1, 1, 1, 1, 1, 1, 1, 1, 1])
_uv = me_cube.uv_layers.new(name='UVMap')
_uv.uv.foreach_set('vector', [0.6113, 0.04835, 0.6129, 0.04835, 0.6129, 0.2742, 0.6113, 0.2742, 0.6113, 0.2742, 0.6129, 0.2742, 0.6129, 0.5, 0.6113, 0.5, 0.6113, 0.5, 0.6129, 0.5, 0.6129, 0.7258, 0.6113, 0.7258, 0.6113, 0.7258, 0.6129, 0.7258, 0.6129, 0.9516, 0.6113, 0.9516, 0.1613, 0.5, 0.3871, 0.5, 0.3871, 0.7258, 0.1613, 0.7258, 0.6129, 0.5, 0.8387, 0.5, 0.8387, 0.7258, 0.6129, 0.7258, 0.6056, 0.7258, 0.6113, 0.7258, 0.6113, 0.9516, 0.6056, 0.9516, 0.5748, 0.7258, 0.5693, 0.7258, 0.5693, 0.7258, 0.5748, 0.7258, 0.6056, 0.2742, 0.6113, 0.2742, 0.6113, 0.5, 0.6056, 0.5, 0.6056, 0.04835, 0.6113, 0.04835, 0.6113, 0.2742, 0.6056, 0.2742, 0.3871, 0.04835, 0.5693, 0.04835, 0.5693, 0.2742, 0.3871, 0.2742, 0.3871, 0.2742, 0.5693, 0.2742, 0.5693, 0.5, 0.3871, 0.5, -0.008693, 0.5, 0.8122, 0.5, 0.8122, 1.517, -0.008693, 1.517, 0.3871, 0.7258, 0.5693, 0.7258, 0.5693, 0.9516, 0.3871, 0.9516, 0.5693, 0.7258, 0.5693, 0.5, 0.5693, 0.5, 0.5693, 0.7258, 0.6056, 0.5, 0.6113, 0.5, 0.6113, 0.5, 0.6056, 0.5, 0.6113, 0.5, 0.6113, 0.7258, 0.6113, 0.7258, 0.6113, 0.5, 0.5693, 0.7258, 0.5693, 0.5, 0.5693, 0.5, 0.5693, 0.7258, 0.5693, 0.5, 0.5748, 0.5, 0.5748, 0.5, 0.5693, 0.5, 0.6113, 0.7258, 0.6056, 0.7258, 0.6056, 0.7258, 0.6113, 0.7258, 0.5693, 0.04835, 0.5748, 0.04835, 0.5748, 0.2742, 0.5693, 0.2742, 0.5693, 0.2742, 0.5748, 0.2742, 0.5748, 0.5, 0.5693, 0.5, 0.6056, 0.7258, 0.5748, 0.7258, 0.5748, 0.7258, 0.6056, 0.7258, 0.5693, 0.7258, 0.5748, 0.7258, 0.5748, 0.9516, 0.5693, 0.9516, 0.6113, 0.7258, 0.6056, 0.7258, 0.6056, 0.7258, 0.6113, 0.7258, 0.5748, 0.5, 0.6056, 0.5, 0.6056, 0.5, 0.5748, 0.5, 0.5748, 0.5, 0.6056, 0.5, 0.6056, 0.7258, 0.5748, 0.7258, 0.5748, 0.04835, 0.6056, 0.04835, 0.6056, 0.2742, 0.5748, 0.2742, 0.5748, 0.2742, 0.6056, 0.2742, 0.6056, 0.5, 0.5748, 0.5, 0.5748, 0.7258, 0.6056, 0.7258, 0.6056, 0.9516, 0.5748, 0.9516, 0.6056, 0.5, 0.6113, 0.5, 0.6113, 0.7258, 0.6056, 0.7258, 0.5693, 0.5, 0.5748, 0.5, 0.5748, 0.7258, 0.5693, 0.7258, 0.5693, 0.5, 0.5748, 0.5, 0.5748, 0.5, 0.5693, 0.5, 0.6056, 0.7258, 0.6056, 0.5, 0.6056, 0.5, 0.6056, 0.7258, 0.5748, 0.5, 0.5748, 0.7258, 0.5748, 0.7258, 0.5748, 0.5, 0.6056, 0.5, 0.6113, 0.5, 0.6113, 0.5, 0.6056, 0.5, 0.5748, 0.7258, 0.5693, 0.7258, 0.5693, 0.7258, 0.5748, 0.7258, 0.6113, 0.5, 0.6113, 0.7258, 0.6113, 0.7258, 0.6113, 0.5, 0.7842, 0.1981, 0.7397, 0.1981, 0.7397, 0.1535, 0.7842, 0.1535, 0.341, 0.2456, 0.341, 0.2902, 0.2964, 0.2902, 0.2964, 0.2456, 0.3897, 0.2456, 0.3897, 0.2902, 0.3451, 0.2902, 0.3451, 0.2456, 0.5397, 0.6882, 0.4951, 0.6882, 0.4951, 0.6437, 0.5397, 0.6437, 0.9468, 0.6437, 0.9468, 0.6882, 0.9023, 0.6882, 0.9023, 0.6437, 0.3948, 0.2231, 0.3962, 0.2216, 0.3962, 0.2246, 0.7397, 0.1981, 0.7397, 0.2002, 0.7376, 0.1981, 0.4169, 0.2113, 0.4184, 0.2099, 0.4184, 0.2128, 0.4435, 0.2113, 0.4449, 0.2099, 0.4449, 0.2128, 0.8051, 0.4887, 0.8031, 0.4887, 0.8051, 0.4866, 0.4283, 0.4866, 0.4283, 0.4887, 0.4263, 0.4866, 0.3981, 0.4967, 0.3981, 0.4987, 0.3961, 0.4967, 0.7842, 0.1535, 0.7842, 0.1515, 0.7863, 0.1535, 0.7842, 0.1981, 0.7842, 0.1535, 0.7863, 0.1535, 0.7863, 0.1981, 0.7397, 0.1981, 0.7842, 0.1981, 0.7842, 0.2002, 0.7397, 0.2002, 0.9468, 0.6882, 0.9468, 0.6437, 0.9489, 0.6437, 0.9489, 0.6882, 0.3451, 0.2456, 0.3451, 0.2902, 0.341, 0.2902, 0.341, 0.2456, 0.3897, 0.2902, 0.3897, 0.2456, 0.3918, 0.2456, 0.3918, 0.2902, 0.8051, 0.4887, 0.8051, 0.5332, 0.8031, 0.5332, 0.8031, 0.4887, 0.5397, 0.6437, 0.4951, 0.6437, 0.4951, 0.6416, 0.5397, 0.6416, 0.5397, 0.6882, 0.5397, 0.6437, 0.5417, 0.6437, 0.5417, 0.6882, 0.7842, 0.1535, 0.7397, 0.1535, 0.7397, 0.1515, 0.7842, 0.1515, 0.4951, 0.6437, 0.4951, 0.6882, 0.493, 0.6882, 0.493, 0.6437, 0.4951, 0.6882, 0.5397, 0.6882, 0.5397, 0.6903, 0.4951, 0.6903, 0.7397, 0.1535, 0.7397, 0.1981, 0.7376, 0.1981, 0.7376, 0.1535, 0.8051, 0.5332, 0.8051, 0.4887, 0.5397, 0.6903, 0.9489, 0.6437, 0.7842, 0.1981, 0.7397, 0.1981, 0.7397, 0.1535, 0.7842, 0.1535, 0.341, 0.2456, 0.341, 0.2902, 0.2964, 0.2902, 0.2964, 0.2456, 0.3897, 0.2456, 0.3897, 0.2902, 0.3451, 0.2902, 0.3451, 0.2456, 0.5397, 0.6882, 0.4951, 0.6882, 0.4951, 0.6437, 0.5397, 0.6437, 0.9468, 0.6437, 0.9468, 0.6882, 0.9023, 0.6882, 0.9023, 0.6437, 0.3948, 0.2231, 0.3962, 0.2216, 0.3962, 0.2246, 0.7397, 0.1981, 0.7397, 0.2002, 0.7376, 0.1981, 0.4169, 0.2113, 0.4184, 0.2099, 0.4184, 0.2128, 0.4435, 0.2113, 0.4449, 0.2099, 0.4449, 0.2128, 0.8051, 0.4887, 0.8031, 0.4887, 0.8051, 0.4866, 0.4283, 0.4866, 0.4283, 0.4887, 0.4263, 0.4866, 0.3981, 0.4967, 0.3981, 0.4987, 0.3961, 0.4967, 0.7842, 0.1535, 0.7842, 0.1515, 0.7863, 0.1535, 0.7842, 0.1981, 0.7842, 0.1535, 0.7863, 0.1535, 0.7863, 0.1981, 0.7397, 0.1981, 0.7842, 0.1981, 0.7842, 0.2002, 0.7397, 0.2002, 0.9468, 0.6882, 0.9468, 0.6437, 0.9489, 0.6437, 0.9489, 0.6882, 0.3451, 0.2456, 0.3451, 0.2902, 0.341, 0.2902, 0.341, 0.2456, 0.3897, 0.2902, 0.3897, 0.2456, 0.3918, 0.2456, 0.3918, 0.2902, 0.8051, 0.4887, 0.8051, 0.5332, 0.8031, 0.5332, 0.8031, 0.4887, 0.5397, 0.6437, 0.4951, 0.6437, 0.4951, 0.6416, 0.5397, 0.6416, 0.5397, 0.6882, 0.5397, 0.6437, 0.5417, 0.6437, 0.5417, 0.6882, 0.7842, 0.1535, 0.7397, 0.1535, 0.7397, 0.1515, 0.7842, 0.1515, 0.4951, 0.6437, 0.4951, 0.6882, 0.493, 0.6882, 0.493, 0.6437, 0.4951, 0.6882, 0.5397, 0.6882, 0.5397, 0.6903, 0.4951, 0.6903, 0.7397, 0.1535, 0.7397, 0.1981, 0.7376, 0.1981, 0.7376, 0.1535, 0.8051, 0.5332, 0.8051, 0.4887, 0.5397, 0.6903, 0.9489, 0.6437, 0.7842, 0.1981, 0.7397, 0.1981, 0.7397, 0.1535, 0.7842, 0.1535, 0.341, 0.2456, 0.341, 0.2902, 0.2964, 0.2902, 0.2964, 0.2456, 0.3897, 0.2456, 0.3897, 0.2902, 0.3451, 0.2902, 0.3451, 0.2456, 0.5397, 0.6882, 0.4951, 0.6882, 0.4951, 0.6437, 0.5397, 0.6437, 0.9468, 0.6437, 0.9468, 0.6882, 0.9023, 0.6882, 0.9023, 0.6437, 0.3948, 0.2231, 0.3962, 0.2216, 0.3962, 0.2246, 0.7397, 0.1981, 0.7397, 0.2002, 0.7376, 0.1981, 0.4169, 0.2113, 0.4184, 0.2099, 0.4184, 0.2128, 0.4435, 0.2113, 0.4449, 0.2099, 0.4449, 0.2128, 0.8051, 0.4887, 0.8031, 0.4887, 0.8051, 0.4866, 0.4283, 0.4866, 0.4283, 0.4887, 0.4263, 0.4866, 0.3981, 0.4967, 0.3981, 0.4987, 0.3961, 0.4967, 0.7842, 0.1535, 0.7842, 0.1515, 0.7863, 0.1535, 0.7842, 0.1981, 0.7842, 0.1535, 0.7863, 0.1535, 0.7863, 0.1981, 0.7397, 0.1981, 0.7842, 0.1981, 0.7842, 0.2002, 0.7397, 0.2002, 0.9468, 0.6882, 0.9468, 0.6437, 0.9489, 0.6437, 0.9489, 0.6882, 0.3451, 0.2456, 0.3451, 0.2902, 0.341, 0.2902, 0.341, 0.2456, 0.3897, 0.2902, 0.3897, 0.2456, 0.3918, 0.2456, 0.3918, 0.2902, 0.8051, 0.4887, 0.8051, 0.5332, 0.8031, 0.5332, 0.8031, 0.4887, 0.5397, 0.6437, 0.4951, 0.6437, 0.4951, 0.6416, 0.5397, 0.6416, 0.5397, 0.6882, 0.5397, 0.6437, 0.5417, 0.6437, 0.5417, 0.6882, 0.7842, 0.1535, 0.7397, 0.1535, 0.7397, 0.1515, 0.7842, 0.1515, 0.4951, 0.6437, 0.4951, 0.6882, 0.493, 0.6882, 0.493, 0.6437, 0.4951, 0.6882, 0.5397, 0.6882, 0.5397, 0.6903, 0.4951, 0.6903, 0.7397, 0.1535, 0.7397, 0.1981, 0.7376, 0.1981, 0.7376, 0.1535, 0.8051, 0.5332, 0.8051, 0.4887, 0.5397, 0.6903, 0.9489, 0.6437, 0.7842, 0.1981, 0.7397, 0.1981, 0.7397, 0.1535, 0.7842, 0.1535, 0.341, 0.2456, 0.341, 0.2902, 0.2964, 0.2902, 0.2964, 0.2456, 0.3897, 0.2456, 0.3897, 0.2902, 0.3451, 0.2902, 0.3451, 0.2456, 0.5397, 0.6882, 0.4951, 0.6882, 0.4951, 0.6437, 0.5397, 0.6437, 0.9468, 0.6437, 0.9468, 0.6882, 0.9023, 0.6882, 0.9023, 0.6437, 0.3948, 0.2231, 0.3962, 0.2216, 0.3962, 0.2246, 0.7397, 0.1981, 0.7397, 0.2002, 0.7376, 0.1981, 0.4169, 0.2113, 0.4184, 0.2099, 0.4184, 0.2128, 0.4435, 0.2113, 0.4449, 0.2099, 0.4449, 0.2128, 0.8051, 0.4887, 0.8031, 0.4887, 0.8051, 0.4866, 0.4283, 0.4866, 0.4283, 0.4887, 0.4263, 0.4866, 0.3981, 0.4967, 0.3981, 0.4987, 0.3961, 0.4967, 0.7842, 0.1535, 0.7842, 0.1515, 0.7863, 0.1535, 0.7842, 0.1981, 0.7842, 0.1535, 0.7863, 0.1535, 0.7863, 0.1981, 0.7397, 0.1981, 0.7842, 0.1981, 0.7842, 0.2002, 0.7397, 0.2002, 0.9468, 0.6882, 0.9468, 0.6437, 0.9489, 0.6437, 0.9489, 0.6882, 0.3451, 0.2456, 0.3451, 0.2902, 0.341, 0.2902, 0.341, 0.2456, 0.3897, 0.2902, 0.3897, 0.2456, 0.3918, 0.2456, 0.3918, 0.2902, 0.8051, 0.4887, 0.8051, 0.5332, 0.8031, 0.5332, 0.8031, 0.4887, 0.5397, 0.6437, 0.4951, 0.6437, 0.4951, 0.6416, 0.5397, 0.6416, 0.5397, 0.6882, 0.5397, 0.6437, 0.5417, 0.6437, 0.5417, 0.6882, 0.7842, 0.1535, 0.7397, 0.1535, 0.7397, 0.1515, 0.7842, 0.1515, 0.4951, 0.6437, 0.4951, 0.6882, 0.493, 0.6882, 0.493, 0.6437, 0.4951, 0.6882, 0.5397, 0.6882, 0.5397, 0.6903, 0.4951, 0.6903, 0.7397, 0.1535, 0.7397, 0.1981, 0.7376, 0.1981, 0.7376, 0.1535, 0.8051, 0.5332, 0.8051, 0.4887, 0.5397, 0.6903, 0.9489, 0.6437, 0.7842, 0.1981, 0.7397, 0.1981, 0.7397, 0.1535, 0.7842, 0.1535, 0.341, 0.2456, 0.341, 0.2902, 0.2964, 0.2902, 0.2964, 0.2456, 0.3897, 0.2456, 0.3897, 0.2902, 0.3451, 0.2902, 0.3451, 0.2456, 0.5397, 0.6882, 0.4951, 0.6882, 0.4951, 0.6437, 0.5397, 0.6437, 0.9468, 0.6437, 0.9468, 0.6882, 0.9023, 0.6882, 0.9023, 0.6437, 0.3948, 0.2231, 0.3962, 0.2216, 0.3962, 0.2246, 0.7397, 0.1981, 0.7397, 0.2002, 0.7376, 0.1981, 0.4169, 0.2113, 0.4184, 0.2099, 0.4184, 0.2128, 0.4435, 0.2113, 0.4449, 0.2099, 0.4449, 0.2128, 0.8051, 0.4887, 0.8031, 0.4887, 0.8051, 0.4866, 0.4283, 0.4866, 0.4283, 0.4887, 0.4263, 0.4866, 0.3981, 0.4967, 0.3981, 0.4987, 0.3961, 0.4967, 0.7842, 0.1535, 0.7842, 0.1515, 0.7863, 0.1535, 0.7842, 0.1981, 0.7842, 0.1535, 0.7863, 0.1535, 0.7863, 0.1981, 0.7397, 0.1981, 0.7842, 0.1981, 0.7842, 0.2002, 0.7397, 0.2002, 0.9468, 0.6882, 0.9468, 0.6437, 0.9489, 0.6437, 0.9489, 0.6882, 0.3451, 0.2456, 0.3451, 0.2902, 0.341, 0.2902, 0.341, 0.2456, 0.3897, 0.2902, 0.3897, 0.2456, 0.3918, 0.2456, 0.3918, 0.2902, 0.8051, 0.4887, 0.8051, 0.5332, 0.8031, 0.5332, 0.8031, 0.4887, 0.5397, 0.6437, 0.4951, 0.6437, 0.4951, 0.6416, 0.5397, 0.6416, 0.5397, 0.6882, 0.5397, 0.6437, 0.5417, 0.6437, 0.5417, 0.6882, 0.7842, 0.1535, 0.7397, 0.1535, 0.7397, 0.1515, 0.7842, 0.1515, 0.4951, 0.6437, 0.4951, 0.6882, 0.493, 0.6882, 0.493, 0.6437, 0.4951, 0.6882, 0.5397, 0.6882, 0.5397, 0.6903, 0.4951, 0.6903, 0.7397, 0.1535, 0.7397, 0.1981, 0.7376, 0.1981, 0.7376, 0.1535, 0.8051, 0.5332, 0.8051, 0.4887, 0.5397, 0.6903, 0.9489, 0.6437, 0.7842, 0.1981, 0.7397, 0.1981, 0.7397, 0.1535, 0.7842, 0.1535, 0.341, 0.2456, 0.341, 0.2902, 0.2964, 0.2902, 0.2964, 0.2456, 0.3897, 0.2456, 0.3897, 0.2902, 0.3451, 0.2902, 0.3451, 0.2456, 0.5397, 0.6882, 0.4951, 0.6882, 0.4951, 0.6437, 0.5397, 0.6437, 0.9468, 0.6437, 0.9468, 0.6882, 0.9023, 0.6882, 0.9023, 0.6437, 0.3948, 0.2231, 0.3962, 0.2216, 0.3962, 0.2246, 0.7397, 0.1981, 0.7397, 0.2002, 0.7376, 0.1981, 0.4169, 0.2113, 0.4184, 0.2099, 0.4184, 0.2128, 0.4435, 0.2113, 0.4449, 0.2099, 0.4449, 0.2128, 0.8051, 0.4887, 0.8031, 0.4887, 0.8051, 0.4866, 0.4283, 0.4866, 0.4283, 0.4887, 0.4263, 0.4866, 0.3981, 0.4967, 0.3981, 0.4987, 0.3961, 0.4967, 0.7842, 0.1535, 0.7842, 0.1515, 0.7863, 0.1535, 0.7842, 0.1981, 0.7842, 0.1535, 0.7863, 0.1535, 0.7863, 0.1981, 0.7397, 0.1981, 0.7842, 0.1981, 0.7842, 0.2002, 0.7397, 0.2002, 0.9468, 0.6882, 0.9468, 0.6437, 0.9489, 0.6437, 0.9489, 0.6882, 0.3451, 0.2456, 0.3451, 0.2902, 0.341, 0.2902, 0.341, 0.2456, 0.3897, 0.2902, 0.3897, 0.2456, 0.3918, 0.2456, 0.3918, 0.2902, 0.8051, 0.4887, 0.8051, 0.5332, 0.8031, 0.5332, 0.8031, 0.4887, 0.5397, 0.6437, 0.4951, 0.6437, 0.4951, 0.6416, 0.5397, 0.6416, 0.5397, 0.6882, 0.5397, 0.6437, 0.5417, 0.6437, 0.5417, 0.6882, 0.7842, 0.1535, 0.7397, 0.1535, 0.7397, 0.1515, 0.7842, 0.1515, 0.4951, 0.6437, 0.4951, 0.6882, 0.493, 0.6882, 0.493, 0.6437, 0.4951, 0.6882, 0.5397, 0.6882, 0.5397, 0.6903, 0.4951, 0.6903, 0.7397, 0.1535, 0.7397, 0.1981, 0.7376, 0.1981, 0.7376, 0.1535, 0.8051, 0.5332, 0.8051, 0.4887, 0.5397, 0.6903, 0.9489, 0.6437, 0.7842, 0.1981, 0.7397, 0.1981, 0.7397, 0.1535, 0.7842, 0.1535, 0.341, 0.2456, 0.341, 0.2902, 0.2964, 0.2902, 0.2964, 0.2456, 0.3897, 0.2456, 0.3897, 0.2902, 0.3451, 0.2902, 0.3451, 0.2456, 0.5397, 0.6882, 0.4951, 0.6882, 0.4951, 0.6437, 0.5397, 0.6437, 0.9468, 0.6437, 0.9468, 0.6882, 0.9023, 0.6882, 0.9023, 0.6437, 0.3948, 0.2231, 0.3962, 0.2216, 0.3962, 0.2246, 0.7397, 0.1981, 0.7397, 0.2002, 0.7376, 0.1981, 0.4169, 0.2113, 0.4184, 0.2099, 0.4184, 0.2128, 0.4435, 0.2113, 0.4449, 0.2099, 0.4449, 0.2128, 0.8051, 0.4887, 0.8031, 0.4887, 0.8051, 0.4866, 0.4283, 0.4866, 0.4283, 0.4887, 0.4263, 0.4866, 0.3981, 0.4967, 0.3981, 0.4987, 0.3961, 0.4967, 0.7842, 0.1535, 0.7842, 0.1515, 0.7863, 0.1535, 0.7842, 0.1981, 0.7842, 0.1535, 0.7863, 0.1535, 0.7863, 0.1981, 0.7397, 0.1981, 0.7842, 0.1981, 0.7842, 0.2002, 0.7397, 0.2002, 0.9468, 0.6882, 0.9468, 0.6437, 0.9489, 0.6437, 0.9489, 0.6882, 0.3451, 0.2456, 0.3451, 0.2902, 0.341, 0.2902, 0.341, 0.2456, 0.3897, 0.2902, 0.3897, 0.2456, 0.3918, 0.2456, 0.3918, 0.2902, 0.8051, 0.4887, 0.8051, 0.5332, 0.8031, 0.5332, 0.8031, 0.4887, 0.5397, 0.6437, 0.4951, 0.6437, 0.4951, 0.6416, 0.5397, 0.6416, 0.5397, 0.6882, 0.5397, 0.6437, 0.5417, 0.6437, 0.5417, 0.6882, 0.7842, 0.1535, 0.7397, 0.1535, 0.7397, 0.1515, 0.7842, 0.1515, 0.4951, 0.6437, 0.4951, 0.6882, 0.493, 0.6882, 0.493, 0.6437, 0.4951, 0.6882, 0.5397, 0.6882, 0.5397, 0.6903, 0.4951, 0.6903, 0.7397, 0.1535, 0.7397, 0.1981, 0.7376, 0.1981, 0.7376, 0.1535, 0.8051, 0.5332, 0.8051, 0.4887, 0.5397, 0.6903, 0.9489, 0.6437, 0.7842, 0.1981, 0.7397, 0.1981, 0.7397, 0.1535, 0.7842, 0.1535, 0.341, 0.2456, 0.341, 0.2902, 0.2964, 0.2902, 0.2964, 0.2456, 0.3897, 0.2456, 0.3897, 0.2902, 0.3451, 0.2902, 0.3451, 0.2456, 0.5397, 0.6882, 0.4951, 0.6882, 0.4951, 0.6437, 0.5397, 0.6437, 0.9468, 0.6437, 0.9468, 0.6882, 0.9023, 0.6882, 0.9023, 0.6437, 0.3948, 0.2231, 0.3962, 0.2216, 0.3962, 0.2246, 0.7397, 0.1981, 0.7397, 0.2002, 0.7376, 0.1981, 0.4169, 0.2113, 0.4184, 0.2099, 0.4184, 0.2128, 0.4435, 0.2113, 0.4449, 0.2099, 0.4449, 0.2128, 0.8051, 0.4887, 0.8031, 0.4887, 0.8051, 0.4866, 0.4283, 0.4866, 0.4283, 0.4887, 0.4263, 0.4866, 0.3981, 0.4967, 0.3981, 0.4987, 0.3961, 0.4967, 0.7842, 0.1535, 0.7842, 0.1515, 0.7863, 0.1535, 0.7842, 0.1981, 0.7842, 0.1535, 0.7863, 0.1535, 0.7863, 0.1981, 0.7397, 0.1981, 0.7842, 0.1981, 0.7842, 0.2002, 0.7397, 0.2002, 0.9468, 0.6882, 0.9468, 0.6437, 0.9489, 0.6437, 0.9489, 0.6882, 0.3451, 0.2456, 0.3451, 0.2902, 0.341, 0.2902, 0.341, 0.2456, 0.3897, 0.2902, 0.3897, 0.2456, 0.3918, 0.2456, 0.3918, 0.2902, 0.8051, 0.4887, 0.8051, 0.5332, 0.8031, 0.5332, 0.8031, 0.4887, 0.5397, 0.6437, 0.4951, 0.6437, 0.4951, 0.6416, 0.5397, 0.6416, 0.5397, 0.6882, 0.5397, 0.6437, 0.5417, 0.6437, 0.5417, 0.6882, 0.7842, 0.1535, 0.7397, 0.1535, 0.7397, 0.1515, 0.7842, 0.1515, 0.4951, 0.6437, 0.4951, 0.6882, 0.493, 0.6882, 0.493, 0.6437, 0.4951, 0.6882, 0.5397, 0.6882, 0.5397, 0.6903, 0.4951, 0.6903, 0.7397, 0.1535, 0.7397, 0.1981, 0.7376, 0.1981, 0.7376, 0.1535, 0.8051, 0.5332, 0.8051, 0.4887, 0.5397, 0.6903, 0.9489, 0.6437, 0.7842, 0.1981, 0.7397, 0.1981, 0.7397, 0.1535, 0.7842, 0.1535, 0.341, 0.2456, 0.341, 0.2902, 0.2964, 0.2902, 0.2964, 0.2456, 0.3897, 0.2456, 0.3897, 0.2902, 0.3451, 0.2902, 0.3451, 0.2456, 0.5397, 0.6882, 0.4951, 0.6882, 0.4951, 0.6437, 0.5397, 0.6437, 0.9468, 0.6437, 0.9468, 0.6882, 0.9023, 0.6882, 0.9023, 0.6437, 0.3948, 0.2231, 0.3962, 0.2216, 0.3962, 0.2246, 0.7397, 0.1981, 0.7397, 0.2002, 0.7376, 0.1981, 0.4169, 0.2113, 0.4184, 0.2099, 0.4184, 0.2128, 0.4435, 0.2113, 0.4449, 0.2099, 0.4449, 0.2128, 0.8051, 0.4887, 0.8031, 0.4887, 0.8051, 0.4866, 0.4283, 0.4866, 0.4283, 0.4887, 0.4263, 0.4866, 0.3981, 0.4967, 0.3981, 0.4987, 0.3961, 0.4967, 0.7842, 0.1535, 0.7842, 0.1515, 0.7863, 0.1535, 0.7842, 0.1981, 0.7842, 0.1535, 0.7863, 0.1535, 0.7863, 0.1981, 0.7397, 0.1981, 0.7842, 0.1981, 0.7842, 0.2002, 0.7397, 0.2002, 0.9468, 0.6882, 0.9468, 0.6437, 0.9489, 0.6437, 0.9489, 0.6882, 0.3451, 0.2456, 0.3451, 0.2902, 0.341, 0.2902, 0.341, 0.2456, 0.3897, 0.2902, 0.3897, 0.2456, 0.3918, 0.2456, 0.3918, 0.2902, 0.8051, 0.4887, 0.8051, 0.5332, 0.8031, 0.5332, 0.8031, 0.4887, 0.5397, 0.6437, 0.4951, 0.6437, 0.4951, 0.6416, 0.5397, 0.6416, 0.5397, 0.6882, 0.5397, 0.6437, 0.5417, 0.6437, 0.5417, 0.6882, 0.7842, 0.1535, 0.7397, 0.1535, 0.7397, 0.1515, 0.7842, 0.1515, 0.4951, 0.6437, 0.4951, 0.6882, 0.493, 0.6882, 0.493, 0.6437, 0.4951, 0.6882, 0.5397, 0.6882, 0.5397, 0.6903, 0.4951, 0.6903, 0.7397, 0.1535, 0.7397, 0.1981, 0.7376, 0.1981, 0.7376, 0.1535, 0.8051, 0.5332, 0.8051, 0.4887, 0.5397, 0.6903, 0.9489, 0.6437, 0.7842, 0.1981, 0.7397, 0.1981, 0.7397, 0.1535, 0.7842, 0.1535, 0.341, 0.2456, 0.341, 0.2902, 0.2964, 0.2902, 0.2964, 0.2456, 0.3897, 0.2456, 0.3897, 0.2902, 0.3451, 0.2902, 0.3451, 0.2456, 0.5397, 0.6882, 0.4951, 0.6882, 0.4951, 0.6437, 0.5397, 0.6437, 0.9468, 0.6437, 0.9468, 0.6882, 0.9023, 0.6882, 0.9023, 0.6437, 0.3948, 0.2231, 0.3962, 0.2216, 0.3962, 0.2246, 0.7397, 0.1981, 0.7397, 0.2002, 0.7376, 0.1981, 0.4169, 0.2113, 0.4184, 0.2099, 0.4184, 0.2128, 0.4435, 0.2113, 0.4449, 0.2099, 0.4449, 0.2128, 0.8051, 0.4887, 0.8031, 0.4887, 0.8051, 0.4866, 0.4283, 0.4866, 0.4283, 0.4887, 0.4263, 0.4866, 0.3981, 0.4967, 0.3981, 0.4987, 0.3961, 0.4967, 0.7842, 0.1535, 0.7842, 0.1515, 0.7863, 0.1535, 0.7842, 0.1981, 0.7842, 0.1535, 0.7863, 0.1535, 0.7863, 0.1981, 0.7397, 0.1981, 0.7842, 0.1981, 0.7842, 0.2002, 0.7397, 0.2002, 0.9468, 0.6882, 0.9468, 0.6437, 0.9489, 0.6437, 0.9489, 0.6882, 0.3451, 0.2456, 0.3451, 0.2902, 0.341, 0.2902, 0.341, 0.2456, 0.3897, 0.2902, 0.3897, 0.2456, 0.3918, 0.2456, 0.3918, 0.2902, 0.8051, 0.4887, 0.8051, 0.5332, 0.8031, 0.5332, 0.8031, 0.4887, 0.5397, 0.6437, 0.4951, 0.6437, 0.4951, 0.6416, 0.5397, 0.6416, 0.5397, 0.6882, 0.5397, 0.6437, 0.5417, 0.6437, 0.5417, 0.6882, 0.7842, 0.1535, 0.7397, 0.1535, 0.7397, 0.1515, 0.7842, 0.1515, 0.4951, 0.6437, 0.4951, 0.6882, 0.493, 0.6882, 0.493, 0.6437, 0.4951, 0.6882, 0.5397, 0.6882, 0.5397, 0.6903, 0.4951, 0.6903, 0.7397, 0.1535, 0.7397, 0.1981, 0.7376, 0.1981, 0.7376, 0.1535, 0.8051, 0.5332, 0.8051, 0.4887, 0.5397, 0.6903, 0.9489, 0.6437, 0.7842, 0.1981, 0.7397, 0.1981, 0.7397, 0.1535, 0.7842, 0.1535, 0.341, 0.2456, 0.341, 0.2902, 0.2964, 0.2902, 0.2964, 0.2456, 0.3897, 0.2456, 0.3897, 0.2902, 0.3451, 0.2902, 0.3451, 0.2456, 0.5397, 0.6882, 0.4951, 0.6882, 0.4951, 0.6437, 0.5397, 0.6437, 0.9468, 0.6437, 0.9468, 0.6882, 0.9023, 0.6882, 0.9023, 0.6437, 0.3948, 0.2231, 0.3962, 0.2216, 0.3962, 0.2246, 0.7397, 0.1981, 0.7397, 0.2002, 0.7376, 0.1981, 0.4169, 0.2113, 0.4184, 0.2099, 0.4184, 0.2128, 0.4435, 0.2113, 0.4449, 0.2099, 0.4449, 0.2128, 0.8051, 0.4887, 0.8031, 0.4887, 0.8051, 0.4866, 0.4283, 0.4866, 0.4283, 0.4887, 0.4263, 0.4866, 0.3981, 0.4967, 0.3981, 0.4987, 0.3961, 0.4967, 0.7842, 0.1535, 0.7842, 0.1515, 0.7863, 0.1535, 0.7842, 0.1981, 0.7842, 0.1535, 0.7863, 0.1535, 0.7863, 0.1981, 0.7397, 0.1981, 0.7842, 0.1981, 0.7842, 0.2002, 0.7397, 0.2002, 0.9468, 0.6882, 0.9468, 0.6437, 0.9489, 0.6437, 0.9489, 0.6882, 0.3451, 0.2456, 0.3451, 0.2902, 0.341, 0.2902, 0.341, 0.2456, 0.3897, 0.2902, 0.3897, 0.2456, 0.3918, 0.2456, 0.3918, 0.2902, 0.8051, 0.4887, 0.8051, 0.5332, 0.8031, 0.5332, 0.8031, 0.4887, 0.5397, 0.6437, 0.4951, 0.6437, 0.4951, 0.6416, 0.5397, 0.6416, 0.5397, 0.6882, 0.5397, 0.6437, 0.5417, 0.6437, 0.5417, 0.6882, 0.7842, 0.1535, 0.7397, 0.1535, 0.7397, 0.1515, 0.7842, 0.1515, 0.4951, 0.6437, 0.4951, 0.6882, 0.493, 0.6882, 0.493, 0.6437, 0.4951, 0.6882, 0.5397, 0.6882, 0.5397, 0.6903, 0.4951, 0.6903, 0.7397, 0.1535, 0.7397, 0.1981, 0.7376, 0.1981, 0.7376, 0.1535, 0.8051, 0.5332, 0.8051, 0.4887, 0.5397, 0.6903, 0.9489, 0.6437, 0.7842, 0.1981, 0.7397, 0.1981, 0.7397, 0.1535, 0.7842, 0.1535, 0.341, 0.2456, 0.341, 0.2902, 0.2964, 0.2902, 0.2964, 0.2456, 0.3897, 0.2456, 0.3897, 0.2902, 0.3451, 0.2902, 0.3451, 0.2456, 0.5397, 0.6882, 0.4951, 0.6882, 0.4951, 0.6437, 0.5397, 0.6437, 0.9468, 0.6437, 0.9468, 0.6882, 0.9023, 0.6882, 0.9023, 0.6437, 0.3948, 0.2231, 0.3962, 0.2216, 0.3962, 0.2246, 0.7397, 0.1981, 0.7397, 0.2002, 0.7376, 0.1981, 0.4169, 0.2113, 0.4184, 0.2099, 0.4184, 0.2128, 0.4435, 0.2113, 0.4449, 0.2099, 0.4449, 0.2128, 0.8051, 0.4887, 0.8031, 0.4887, 0.8051, 0.4866, 0.4283, 0.4866, 0.4283, 0.4887, 0.4263, 0.4866, 0.3981, 0.4967, 0.3981, 0.4987, 0.3961, 0.4967, 0.7842, 0.1535, 0.7842, 0.1515, 0.7863, 0.1535, 0.7842, 0.1981, 0.7842, 0.1535, 0.7863, 0.1535, 0.7863, 0.1981, 0.7397, 0.1981, 0.7842, 0.1981, 0.7842, 0.2002, 0.7397, 0.2002, 0.9468, 0.6882, 0.9468, 0.6437, 0.9489, 0.6437, 0.9489, 0.6882, 0.3451, 0.2456, 0.3451, 0.2902, 0.341, 0.2902, 0.341, 0.2456, 0.3897, 0.2902, 0.3897, 0.2456, 0.3918, 0.2456, 0.3918, 0.2902, 0.8051, 0.4887, 0.8051, 0.5332, 0.8031, 0.5332, 0.8031, 0.4887, 0.5397, 0.6437, 0.4951, 0.6437, 0.4951, 0.6416, 0.5397, 0.6416, 0.5397, 0.6882, 0.5397, 0.6437, 0.5417, 0.6437, 0.5417, 0.6882, 0.7842, 0.1535, 0.7397, 0.1535, 0.7397, 0.1515, 0.7842, 0.1515, 0.4951, 0.6437, 0.4951, 0.6882, 0.493, 0.6882, 0.493, 0.6437, 0.4951, 0.6882, 0.5397, 0.6882, 0.5397, 0.6903, 0.4951, 0.6903, 0.7397, 0.1535, 0.7397, 0.1981, 0.7376, 0.1981, 0.7376, 0.1535, 0.8051, 0.5332, 0.8051, 0.4887, 0.5397, 0.6903, 0.9489, 0.6437, 0.7842, 0.1981, 0.7397, 0.1981, 0.7397, 0.1535, 0.7842, 0.1535, 0.341, 0.2456, 0.341, 0.2902, 0.2964, 0.2902, 0.2964, 0.2456, 0.3897, 0.2456, 0.3897, 0.2902, 0.3451, 0.2902, 0.3451, 0.2456, 0.5397, 0.6882, 0.4951, 0.6882, 0.4951, 0.6437, 0.5397, 0.6437, 0.9468, 0.6437, 0.9468, 0.6882, 0.9023, 0.6882, 0.9023, 0.6437, 0.3948, 0.2231, 0.3962, 0.2216, 0.3962, 0.2246, 0.7397, 0.1981, 0.7397, 0.2002, 0.7376, 0.1981, 0.4169, 0.2113, 0.4184, 0.2099, 0.4184, 0.2128, 0.4435, 0.2113, 0.4449, 0.2099, 0.4449, 0.2128, 0.8051, 0.4887, 0.8031, 0.4887, 0.8051, 0.4866, 0.4283, 0.4866, 0.4283, 0.4887, 0.4263, 0.4866, 0.3981, 0.4967, 0.3981, 0.4987, 0.3961, 0.4967, 0.7842, 0.1535, 0.7842, 0.1515, 0.7863, 0.1535, 0.7842, 0.1981, 0.7842, 0.1535, 0.7863, 0.1535, 0.7863, 0.1981, 0.7397, 0.1981, 0.7842, 0.1981, 0.7842, 0.2002, 0.7397, 0.2002, 0.9468, 0.6882, 0.9468, 0.6437, 0.9489, 0.6437, 0.9489, 0.6882, 0.3451, 0.2456, 0.3451, 0.2902, 0.341, 0.2902, 0.341, 0.2456, 0.3897, 0.2902, 0.3897, 0.2456, 0.3918, 0.2456, 0.3918, 0.2902, 0.8051, 0.4887, 0.8051, 0.5332, 0.8031, 0.5332, 0.8031, 0.4887, 0.5397, 0.6437, 0.4951, 0.6437, 0.4951, 0.6416, 0.5397, 0.6416, 0.5397, 0.6882, 0.5397, 0.6437, 0.5417, 0.6437, 0.5417, 0.6882, 0.7842, 0.1535, 0.7397, 0.1535, 0.7397, 0.1515, 0.7842, 0.1515, 0.4951, 0.6437, 0.4951, 0.6882, 0.493, 0.6882, 0.493, 0.6437, 0.4951, 0.6882, 0.5397, 0.6882, 0.5397, 0.6903, 0.4951, 0.6903, 0.7397, 0.1535, 0.7397, 0.1981, 0.7376, 0.1981, 0.7376, 0.1535, 0.8051, 0.5332, 0.8051, 0.4887, 0.5397, 0.6903, 0.9489, 0.6437, 0.7842, 0.1981, 0.7397, 0.1981, 0.7397, 0.1535, 0.7842, 0.1535, 0.341, 0.2456, 0.341, 0.2902, 0.2964, 0.2902, 0.2964, 0.2456, 0.3897, 0.2456, 0.3897, 0.2902, 0.3451, 0.2902, 0.3451, 0.2456, 0.5397, 0.6882, 0.4951, 0.6882, 0.4951, 0.6437, 0.5397, 0.6437, 0.9468, 0.6437, 0.9468, 0.6882, 0.9023, 0.6882, 0.9023, 0.6437, 0.3948, 0.2231, 0.3962, 0.2216, 0.3962, 0.2246, 0.7397, 0.1981, 0.7397, 0.2002, 0.7376, 0.1981, 0.4169, 0.2113, 0.4184, 0.2099, 0.4184, 0.2128, 0.4435, 0.2113, 0.4449, 0.2099, 0.4449, 0.2128, 0.8051, 0.4887, 0.8031, 0.4887, 0.8051, 0.4866, 0.4283, 0.4866, 0.4283, 0.4887, 0.4263, 0.4866, 0.3981, 0.4967, 0.3981, 0.4987, 0.3961, 0.4967, 0.7842, 0.1535, 0.7842, 0.1515, 0.7863, 0.1535, 0.7842, 0.1981, 0.7842, 0.1535, 0.7863, 0.1535, 0.7863, 0.1981, 0.7397, 0.1981, 0.7842, 0.1981, 0.7842, 0.2002, 0.7397, 0.2002, 0.9468, 0.6882, 0.9468, 0.6437, 0.9489, 0.6437, 0.9489, 0.6882, 0.3451, 0.2456, 0.3451, 0.2902, 0.341, 0.2902, 0.341, 0.2456, 0.3897, 0.2902, 0.3897, 0.2456, 0.3918, 0.2456, 0.3918, 0.2902, 0.8051, 0.4887, 0.8051, 0.5332, 0.8031, 0.5332, 0.8031, 0.4887, 0.5397, 0.6437, 0.4951, 0.6437, 0.4951, 0.6416, 0.5397, 0.6416, 0.5397, 0.6882, 0.5397, 0.6437, 0.5417, 0.6437, 0.5417, 0.6882, 0.7842, 0.1535, 0.7397, 0.1535, 0.7397, 0.1515, 0.7842, 0.1515, 0.4951, 0.6437, 0.4951, 0.6882, 0.493, 0.6882, 0.493, 0.6437, 0.4951, 0.6882, 0.5397, 0.6882, 0.5397, 0.6903, 0.4951, 0.6903, 0.7397, 0.1535, 0.7397, 0.1981, 0.7376, 0.1981, 0.7376, 0.1535, 0.8051, 0.5332, 0.8051, 0.4887, 0.5397, 0.6903, 0.9489, 0.6437, 0.7842, 0.1981, 0.7397, 0.1981, 0.7397, 0.1535, 0.7842, 0.1535, 0.341, 0.2456, 0.341, 0.2902, 0.2964, 0.2902, 0.2964, 0.2456, 0.3897, 0.2456, 0.3897, 0.2902, 0.3451, 0.2902, 0.3451, 0.2456, 0.5397, 0.6882, 0.4951, 0.6882, 0.4951, 0.6437, 0.5397, 0.6437, 0.9468, 0.6437, 0.9468, 0.6882, 0.9023, 0.6882, 0.9023, 0.6437, 0.3948, 0.2231, 0.3962, 0.2216, 0.3962, 0.2246, 0.7397, 0.1981, 0.7397, 0.2002, 0.7376, 0.1981, 0.4169, 0.2113, 0.4184, 0.2099, 0.4184, 0.2128, 0.4435, 0.2113, 0.4449, 0.2099, 0.4449, 0.2128, 0.8051, 0.4887, 0.8031, 0.4887, 0.8051, 0.4866, 0.4283, 0.4866, 0.4283, 0.4887, 0.4263, 0.4866, 0.3981, 0.4967, 0.3981, 0.4987, 0.3961, 0.4967, 0.7842, 0.1535, 0.7842, 0.1515, 0.7863, 0.1535, 0.7842, 0.1981, 0.7842, 0.1535, 0.7863, 0.1535, 0.7863, 0.1981, 0.7397, 0.1981, 0.7842, 0.1981, 0.7842, 0.2002, 0.7397, 0.2002, 0.9468, 0.6882, 0.9468, 0.6437, 0.9489, 0.6437, 0.9489, 0.6882, 0.3451, 0.2456, 0.3451, 0.2902, 0.341, 0.2902, 0.341, 0.2456, 0.3897, 0.2902, 0.3897, 0.2456, 0.3918, 0.2456, 0.3918, 0.2902, 0.8051, 0.4887, 0.8051, 0.5332, 0.8031, 0.5332, 0.8031, 0.4887, 0.5397, 0.6437, 0.4951, 0.6437, 0.4951, 0.6416, 0.5397, 0.6416, 0.5397, 0.6882, 0.5397, 0.6437, 0.5417, 0.6437, 0.5417, 0.6882, 0.7842, 0.1535, 0.7397, 0.1535, 0.7397, 0.1515, 0.7842, 0.1515, 0.4951, 0.6437, 0.4951, 0.6882, 0.493, 0.6882, 0.493, 0.6437, 0.4951, 0.6882, 0.5397, 0.6882, 0.5397, 0.6903, 0.4951, 0.6903, 0.7397, 0.1535, 0.7397, 0.1981, 0.7376, 0.1981, 0.7376, 0.1535, 0.8051, 0.5332, 0.8051, 0.4887, 0.5397, 0.6903, 0.9489, 0.6437, 0.7842, 0.1981, 0.7397, 0.1981, 0.7397, 0.1535, 0.7842, 0.1535, 0.341, 0.2456, 0.341, 0.2902, 0.2964, 0.2902, 0.2964, 0.2456, 0.3897, 0.2456, 0.3897, 0.2902, 0.3451, 0.2902, 0.3451, 0.2456, 0.5397, 0.6882, 0.4951, 0.6882, 0.4951, 0.6437, 0.5397, 0.6437, 0.9468, 0.6437, 0.9468, 0.6882, 0.9023, 0.6882, 0.9023, 0.6437, 0.3948, 0.2231, 0.3962, 0.2216, 0.3962, 0.2246, 0.7397, 0.1981, 0.7397, 0.2002, 0.7376, 0.1981, 0.4169, 0.2113, 0.4184, 0.2099, 0.4184, 0.2128, 0.4435, 0.2113, 0.4449, 0.2099, 0.4449, 0.2128, 0.8051, 0.4887, 0.8031, 0.4887, 0.8051, 0.4866, 0.4283, 0.4866, 0.4283, 0.4887, 0.4263, 0.4866, 0.3981, 0.4967, 0.3981, 0.4987, 0.3961, 0.4967, 0.7842, 0.1535, 0.7842, 0.1515, 0.7863, 0.1535, 0.7842, 0.1981, 0.7842, 0.1535, 0.7863, 0.1535, 0.7863, 0.1981, 0.7397, 0.1981, 0.7842, 0.1981, 0.7842, 0.2002, 0.7397, 0.2002, 0.9468, 0.6882, 0.9468, 0.6437, 0.9489, 0.6437, 0.9489, 0.6882, 0.3451, 0.2456, 0.3451, 0.2902, 0.341, 0.2902, 0.341, 0.2456, 0.3897, 0.2902, 0.3897, 0.2456, 0.3918, 0.2456, 0.3918, 0.2902, 0.8051, 0.4887, 0.8051, 0.5332, 0.8031, 0.5332, 0.8031, 0.4887, 0.5397, 0.6437, 0.4951, 0.6437, 0.4951, 0.6416, 0.5397, 0.6416, 0.5397, 0.6882, 0.5397, 0.6437, 0.5417, 0.6437, 0.5417, 0.6882, 0.7842, 0.1535, 0.7397, 0.1535, 0.7397, 0.1515, 0.7842, 0.1515, 0.4951, 0.6437, 0.4951, 0.6882, 0.493, 0.6882, 0.493, 0.6437, 0.4951, 0.6882, 0.5397, 0.6882, 0.5397, 0.6903, 0.4951, 0.6903, 0.7397, 0.1535, 0.7397, 0.1981, 0.7376, 0.1981, 0.7376, 0.1535, 0.8051, 0.5332, 0.8051, 0.4887, 0.5397, 0.6903, 0.9489, 0.6437, 0.7842, 0.1981, 0.7397, 0.1981, 0.7397, 0.1535, 0.7842, 0.1535, 0.341, 0.2456, 0.341, 0.2902, 0.2964, 0.2902, 0.2964, 0.2456, 0.3897, 0.2456, 0.3897, 0.2902, 0.3451, 0.2902, 0.3451, 0.2456, 0.5397, 0.6882, 0.4951, 0.6882, 0.4951, 0.6437, 0.5397, 0.6437, 0.9468, 0.6437, 0.9468, 0.6882, 0.9023, 0.6882, 0.9023, 0.6437, 0.3948, 0.2231, 0.3962, 0.2216, 0.3962, 0.2246, 0.7397, 0.1981, 0.7397, 0.2002, 0.7376, 0.1981, 0.4169, 0.2113, 0.4184, 0.2099, 0.4184, 0.2128, 0.4435, 0.2113, 0.4449, 0.2099, 0.4449, 0.2128, 0.8051, 0.4887, 0.8031, 0.4887, 0.8051, 0.4866, 0.4283, 0.4866, 0.4283, 0.4887, 0.4263, 0.4866, 0.3981, 0.4967, 0.3981, 0.4987, 0.3961, 0.4967, 0.7842, 0.1535, 0.7842, 0.1515, 0.7863, 0.1535, 0.7842, 0.1981, 0.7842, 0.1535, 0.7863, 0.1535, 0.7863, 0.1981, 0.7397, 0.1981, 0.7842, 0.1981, 0.7842, 0.2002, 0.7397, 0.2002, 0.9468, 0.6882, 0.9468, 0.6437, 0.9489, 0.6437, 0.9489, 0.6882, 0.3451, 0.2456, 0.3451, 0.2902, 0.341, 0.2902, 0.341, 0.2456, 0.3897, 0.2902, 0.3897, 0.2456, 0.3918, 0.2456, 0.3918, 0.2902, 0.8051, 0.4887, 0.8051, 0.5332, 0.8031, 0.5332, 0.8031, 0.4887, 0.5397, 0.6437, 0.4951, 0.6437, 0.4951, 0.6416, 0.5397, 0.6416, 0.5397, 0.6882, 0.5397, 0.6437, 0.5417, 0.6437, 0.5417, 0.6882, 0.7842, 0.1535, 0.7397, 0.1535, 0.7397, 0.1515, 0.7842, 0.1515, 0.4951, 0.6437, 0.4951, 0.6882, 0.493, 0.6882, 0.493, 0.6437, 0.4951, 0.6882, 0.5397, 0.6882, 0.5397, 0.6903, 0.4951, 0.6903, 0.7397, 0.1535, 0.7397, 0.1981, 0.7376, 0.1981, 0.7376, 0.1535, 0.8051, 0.5332, 0.8051, 0.4887, 0.5397, 0.6903, 0.9489, 0.6437, 0.7842, 0.1981, 0.7397, 0.1981, 0.7397, 0.1535, 0.7842, 0.1535, 0.341, 0.2456, 0.341, 0.2902, 0.2964, 0.2902, 0.2964, 0.2456, 0.3897, 0.2456, 0.3897, 0.2902, 0.3451, 0.2902, 0.3451, 0.2456, 0.5397, 0.6882, 0.4951, 0.6882, 0.4951, 0.6437, 0.5397, 0.6437, 0.9468, 0.6437, 0.9468, 0.6882, 0.9023, 0.6882, 0.9023, 0.6437, 0.3948, 0.2231, 0.3962, 0.2216, 0.3962, 0.2246, 0.7397, 0.1981, 0.7397, 0.2002, 0.7376, 0.1981, 0.4169, 0.2113, 0.4184, 0.2099, 0.4184, 0.2128, 0.4435, 0.2113, 0.4449, 0.2099, 0.4449, 0.2128, 0.8051, 0.4887, 0.8031, 0.4887, 0.8051, 0.4866, 0.4283, 0.4866, 0.4283, 0.4887, 0.4263, 0.4866, 0.3981, 0.4967, 0.3981, 0.4987, 0.3961, 0.4967, 0.7842, 0.1535, 0.7842, 0.1515, 0.7863, 0.1535, 0.7842, 0.1981, 0.7842, 0.1535, 0.7863, 0.1535, 0.7863, 0.1981, 0.7397, 0.1981, 0.7842, 0.1981, 0.7842, 0.2002, 0.7397, 0.2002, 0.9468, 0.6882, 0.9468, 0.6437, 0.9489, 0.6437, 0.9489, 0.6882, 0.3451, 0.2456, 0.3451, 0.2902, 0.341, 0.2902, 0.341, 0.2456, 0.3897, 0.2902, 0.3897, 0.2456, 0.3918, 0.2456, 0.3918, 0.2902, 0.8051, 0.4887, 0.8051, 0.5332, 0.8031, 0.5332, 0.8031, 0.4887, 0.5397, 0.6437, 0.4951, 0.6437, 0.4951, 0.6416, 0.5397, 0.6416, 0.5397, 0.6882, 0.5397, 0.6437, 0.5417, 0.6437, 0.5417, 0.6882, 0.7842, 0.1535, 0.7397, 0.1535, 0.7397, 0.1515, 0.7842, 0.1515, 0.4951, 0.6437, 0.4951, 0.6882, 0.493, 0.6882, 0.493, 0.6437, 0.4951, 0.6882, 0.5397, 0.6882, 0.5397, 0.6903, 0.4951, 0.6903, 0.7397, 0.1535, 0.7397, 0.1981, 0.7376, 0.1981, 0.7376, 0.1535, 0.8051, 0.5332, 0.8051, 0.4887, 0.5397, 0.6903, 0.9489, 0.6437, 0.7842, 0.1981, 0.7397, 0.1981, 0.7397, 0.1535, 0.7842, 0.1535, 0.341, 0.2456, 0.341, 0.2902, 0.2964, 0.2902, 0.2964, 0.2456, 0.3897, 0.2456, 0.3897, 0.2902, 0.3451, 0.2902, 0.3451, 0.2456, 0.5397, 0.6882, 0.4951, 0.6882, 0.4951, 0.6437, 0.5397, 0.6437, 0.9468, 0.6437, 0.9468, 0.6882, 0.9023, 0.6882, 0.9023, 0.6437, 0.3948, 0.2231, 0.3962, 0.2216, 0.3962, 0.2246, 0.7397, 0.1981, 0.7397, 0.2002, 0.7376, 0.1981, 0.4169, 0.2113, 0.4184, 0.2099, 0.4184, 0.2128, 0.4435, 0.2113, 0.4449, 0.2099, 0.4449, 0.2128, 0.8051, 0.4887, 0.8031, 0.4887, 0.8051, 0.4866, 0.4283, 0.4866, 0.4283, 0.4887, 0.4263, 0.4866, 0.3981, 0.4967, 0.3981, 0.4987, 0.3961, 0.4967, 0.7842, 0.1535, 0.7842, 0.1515, 0.7863, 0.1535, 0.7842, 0.1981, 0.7842, 0.1535, 0.7863, 0.1535, 0.7863, 0.1981, 0.7397, 0.1981, 0.7842, 0.1981, 0.7842, 0.2002, 0.7397, 0.2002, 0.9468, 0.6882, 0.9468, 0.6437, 0.9489, 0.6437, 0.9489, 0.6882, 0.3451, 0.2456, 0.3451, 0.2902, 0.341, 0.2902, 0.341, 0.2456, 0.3897, 0.2902, 0.3897, 0.2456, 0.3918, 0.2456, 0.3918, 0.2902, 0.8051, 0.4887, 0.8051, 0.5332, 0.8031, 0.5332, 0.8031, 0.4887, 0.5397, 0.6437, 0.4951, 0.6437, 0.4951, 0.6416, 0.5397, 0.6416, 0.5397, 0.6882, 0.5397, 0.6437, 0.5417, 0.6437, 0.5417, 0.6882, 0.7842, 0.1535, 0.7397, 0.1535, 0.7397, 0.1515, 0.7842, 0.1515, 0.4951, 0.6437, 0.4951, 0.6882, 0.493, 0.6882, 0.493, 0.6437, 0.4951, 0.6882, 0.5397, 0.6882, 0.5397, 0.6903, 0.4951, 0.6903, 0.7397, 0.1535, 0.7397, 0.1981, 0.7376, 0.1981, 0.7376, 0.1535, 0.8051, 0.5332, 0.8051, 0.4887, 0.5397, 0.6903, 0.9489, 0.6437, 0.7842, 0.1981, 0.7397, 0.1981, 0.7397, 0.1535, 0.7842, 0.1535, 0.341, 0.2456, 0.341, 0.2902, 0.2964, 0.2902, 0.2964, 0.2456, 0.3897, 0.2456, 0.3897, 0.2902, 0.3451, 0.2902, 0.3451, 0.2456, 0.5397, 0.6882, 0.4951, 0.6882, 0.4951, 0.6437, 0.5397, 0.6437, 0.9468, 0.6437, 0.9468, 0.6882, 0.9023, 0.6882, 0.9023, 0.6437, 0.3948, 0.2231, 0.3962, 0.2216, 0.3962, 0.2246, 0.7397, 0.1981, 0.7397, 0.2002, 0.7376, 0.1981, 0.4169, 0.2113, 0.4184, 0.2099, 0.4184, 0.2128, 0.4435, 0.2113, 0.4449, 0.2099, 0.4449, 0.2128, 0.8051, 0.4887, 0.8031, 0.4887, 0.8051, 0.4866, 0.4283, 0.4866, 0.4283, 0.4887, 0.4263, 0.4866, 0.3981, 0.4967, 0.3981, 0.4987, 0.3961, 0.4967, 0.7842, 0.1535, 0.7842, 0.1515, 0.7863, 0.1535, 0.7842, 0.1981, 0.7842, 0.1535, 0.7863, 0.1535, 0.7863, 0.1981, 0.7397, 0.1981, 0.7842, 0.1981, 0.7842, 0.2002, 0.7397, 0.2002, 0.9468, 0.6882, 0.9468, 0.6437, 0.9489, 0.6437, 0.9489, 0.6882, 0.3451, 0.2456, 0.3451, 0.2902, 0.341, 0.2902, 0.341, 0.2456, 0.3897, 0.2902, 0.3897, 0.2456, 0.3918, 0.2456, 0.3918, 0.2902, 0.8051, 0.4887, 0.8051, 0.5332, 0.8031, 0.5332, 0.8031, 0.4887, 0.5397, 0.6437, 0.4951, 0.6437, 0.4951, 0.6416, 0.5397, 0.6416, 0.5397, 0.6882, 0.5397, 0.6437, 0.5417, 0.6437, 0.5417, 0.6882, 0.7842, 0.1535, 0.7397, 0.1535, 0.7397, 0.1515, 0.7842, 0.1515, 0.4951, 0.6437, 0.4951, 0.6882, 0.493, 0.6882, 0.493, 0.6437, 0.4951, 0.6882, 0.5397, 0.6882, 0.5397, 0.6903, 0.4951, 0.6903, 0.7397, 0.1535, 0.7397, 0.1981, 0.7376, 0.1981, 0.7376, 0.1535, 0.8051, 0.5332, 0.8051, 0.4887, 0.5397, 0.6903, 0.9489, 0.6437, 0.7842, 0.1981, 0.7397, 0.1981, 0.7397, 0.1535, 0.7842, 0.1535, 0.341, 0.2456, 0.341, 0.2902, 0.2964, 0.2902, 0.2964, 0.2456, 0.3897, 0.2456, 0.3897, 0.2902, 0.3451, 0.2902, 0.3451, 0.2456, 0.5397, 0.6882, 0.4951, 0.6882, 0.4951, 0.6437, 0.5397, 0.6437, 0.9468, 0.6437, 0.9468, 0.6882, 0.9023, 0.6882, 0.9023, 0.6437, 0.3948, 0.2231, 0.3962, 0.2216, 0.3962, 0.2246, 0.7397, 0.1981, 0.7397, 0.2002, 0.7376, 0.1981, 0.4169, 0.2113, 0.4184, 0.2099, 0.4184, 0.2128, 0.4435, 0.2113, 0.4449, 0.2099, 0.4449, 0.2128, 0.8051, 0.4887, 0.8031, 0.4887, 0.8051, 0.4866, 0.4283, 0.4866, 0.4283, 0.4887, 0.4263, 0.4866, 0.3981, 0.4967, 0.3981, 0.4987, 0.3961, 0.4967, 0.7842, 0.1535, 0.7842, 0.1515, 0.7863, 0.1535, 0.7842, 0.1981, 0.7842, 0.1535, 0.7863, 0.1535, 0.7863, 0.1981, 0.7397, 0.1981, 0.7842, 0.1981, 0.7842, 0.2002, 0.7397, 0.2002, 0.9468, 0.6882, 0.9468, 0.6437, 0.9489, 0.6437, 0.9489, 0.6882, 0.3451, 0.2456, 0.3451, 0.2902, 0.341, 0.2902, 0.341, 0.2456, 0.3897, 0.2902, 0.3897, 0.2456, 0.3918, 0.2456, 0.3918, 0.2902, 0.8051, 0.4887, 0.8051, 0.5332, 0.8031, 0.5332, 0.8031, 0.4887, 0.5397, 0.6437, 0.4951, 0.6437, 0.4951, 0.6416, 0.5397, 0.6416, 0.5397, 0.6882, 0.5397, 0.6437, 0.5417, 0.6437, 0.5417, 0.6882, 0.7842, 0.1535, 0.7397, 0.1535, 0.7397, 0.1515, 0.7842, 0.1515, 0.4951, 0.6437, 0.4951, 0.6882, 0.493, 0.6882, 0.493, 0.6437, 0.4951, 0.6882, 0.5397, 0.6882, 0.5397, 0.6903, 0.4951, 0.6903, 0.7397, 0.1535, 0.7397, 0.1981, 0.7376, 0.1981, 0.7376, 0.1535, 0.8051, 0.5332, 0.8051, 0.4887, 0.5397, 0.6903, 0.9489, 0.6437, 0.7842, 0.1981, 0.7397, 0.1981, 0.7397, 0.1535, 0.7842, 0.1535, 0.341, 0.2456, 0.341, 0.2902, 0.2964, 0.2902, 0.2964, 0.2456, 0.3897, 0.2456, 0.3897, 0.2902, 0.3451, 0.2902, 0.3451, 0.2456, 0.5397, 0.6882, 0.4951, 0.6882, 0.4951, 0.6437, 0.5397, 0.6437, 0.9468, 0.6437, 0.9468, 0.6882, 0.9023, 0.6882, 0.9023, 0.6437, 0.3948, 0.2231, 0.3962, 0.2216, 0.3962, 0.2246, 0.7397, 0.1981, 0.7397, 0.2002, 0.7376, 0.1981, 0.4169, 0.2113, 0.4184, 0.2099, 0.4184, 0.2128, 0.4435, 0.2113, 0.4449, 0.2099, 0.4449, 0.2128, 0.8051, 0.4887, 0.8031, 0.4887, 0.8051, 0.4866, 0.4283, 0.4866, 0.4283, 0.4887, 0.4263, 0.4866, 0.3981, 0.4967, 0.3981, 0.4987, 0.3961, 0.4967, 0.7842, 0.1535, 0.7842, 0.1515, 0.7863, 0.1535, 0.7842, 0.1981, 0.7842, 0.1535, 0.7863, 0.1535, 0.7863, 0.1981, 0.7397, 0.1981, 0.7842, 0.1981, 0.7842, 0.2002, 0.7397, 0.2002, 0.9468, 0.6882, 0.9468, 0.6437, 0.9489, 0.6437, 0.9489, 0.6882, 0.3451, 0.2456, 0.3451, 0.2902, 0.341, 0.2902, 0.341, 0.2456, 0.3897, 0.2902, 0.3897, 0.2456, 0.3918, 0.2456, 0.3918, 0.2902, 0.8051, 0.4887, 0.8051, 0.5332, 0.8031, 0.5332, 0.8031, 0.4887, 0.5397, 0.6437, 0.4951, 0.6437, 0.4951, 0.6416, 0.5397, 0.6416, 0.5397, 0.6882, 0.5397, 0.6437, 0.5417, 0.6437, 0.5417, 0.6882, 0.7842, 0.1535, 0.7397, 0.1535, 0.7397, 0.1515, 0.7842, 0.1515, 0.4951, 0.6437, 0.4951, 0.6882, 0.493, 0.6882, 0.493, 0.6437, 0.4951, 0.6882, 0.5397, 0.6882, 0.5397, 0.6903, 0.4951, 0.6903, 0.7397, 0.1535, 0.7397, 0.1981, 0.7376, 0.1981, 0.7376, 0.1535, 0.8051, 0.5332, 0.8051, 0.4887, 0.5397, 0.6903, 0.9489, 0.6437, 0.7842, 0.1981, 0.7397, 0.1981, 0.7397, 0.1535, 0.7842, 0.1535, 0.341, 0.2456, 0.341, 0.2902, 0.2964, 0.2902, 0.2964, 0.2456, 0.3897, 0.2456, 0.3897, 0.2902, 0.3451, 0.2902, 0.3451, 0.2456, 0.5397, 0.6882, 0.4951, 0.6882, 0.4951, 0.6437, 0.5397, 0.6437, 0.9468, 0.6437, 0.9468, 0.6882, 0.9023, 0.6882, 0.9023, 0.6437, 0.3948, 0.2231, 0.3962, 0.2216, 0.3962, 0.2246, 0.7397, 0.1981, 0.7397, 0.2002, 0.7376, 0.1981, 0.4169, 0.2113, 0.4184, 0.2099, 0.4184, 0.2128, 0.4435, 0.2113, 0.4449, 0.2099, 0.4449, 0.2128, 0.8051, 0.4887, 0.8031, 0.4887, 0.8051, 0.4866, 0.4283, 0.4866, 0.4283, 0.4887, 0.4263, 0.4866, 0.3981, 0.4967, 0.3981, 0.4987, 0.3961, 0.4967, 0.7842, 0.1535, 0.7842, 0.1515, 0.7863, 0.1535, 0.7842, 0.1981, 0.7842, 0.1535, 0.7863, 0.1535, 0.7863, 0.1981, 0.7397, 0.1981, 0.7842, 0.1981, 0.7842, 0.2002, 0.7397, 0.2002, 0.9468, 0.6882, 0.9468, 0.6437, 0.9489, 0.6437, 0.9489, 0.6882, 0.3451, 0.2456, 0.3451, 0.2902, 0.341, 0.2902, 0.341, 0.2456, 0.3897, 0.2902, 0.3897, 0.2456, 0.3918, 0.2456, 0.3918, 0.2902, 0.8051, 0.4887, 0.8051, 0.5332, 0.8031, 0.5332, 0.8031, 0.4887, 0.5397, 0.6437, 0.4951, 0.6437, 0.4951, 0.6416, 0.5397, 0.6416, 0.5397, 0.6882, 0.5397, 0.6437, 0.5417, 0.6437, 0.5417, 0.6882, 0.7842, 0.1535, 0.7397, 0.1535, 0.7397, 0.1515, 0.7842, 0.1515, 0.4951, 0.6437, 0.4951, 0.6882, 0.493, 0.6882, 0.493, 0.6437, 0.4951, 0.6882, 0.5397, 0.6882, 0.5397, 0.6903, 0.4951, 0.6903, 0.7397, 0.1535, 0.7397, 0.1981, 0.7376, 0.1981, 0.7376, 0.1535, 0.8051, 0.5332, 0.8051, 0.4887, 0.5397, 0.6903, 0.9489, 0.6437, 0.7842, 0.1981, 0.7397, 0.1981, 0.7397, 0.1535, 0.7842, 0.1535, 0.341, 0.2456, 0.341, 0.2902, 0.2964, 0.2902, 0.2964, 0.2456, 0.3897, 0.2456, 0.3897, 0.2902, 0.3451, 0.2902, 0.3451, 0.2456, 0.5397, 0.6882, 0.4951, 0.6882, 0.4951, 0.6437, 0.5397, 0.6437, 0.9468, 0.6437, 0.9468, 0.6882, 0.9023, 0.6882, 0.9023, 0.6437, 0.3948, 0.2231, 0.3962, 0.2216, 0.3962, 0.2246, 0.7397, 0.1981, 0.7397, 0.2002, 0.7376, 0.1981, 0.4169, 0.2113, 0.4184, 0.2099, 0.4184, 0.2128, 0.4435, 0.2113, 0.4449, 0.2099, 0.4449, 0.2128, 0.8051, 0.4887, 0.8031, 0.4887, 0.8051, 0.4866, 0.4283, 0.4866, 0.4283, 0.4887, 0.4263, 0.4866, 0.3981, 0.4967, 0.3981, 0.4987, 0.3961, 0.4967, 0.7842, 0.1535, 0.7842, 0.1515, 0.7863, 0.1535, 0.7842, 0.1981, 0.7842, 0.1535, 0.7863, 0.1535, 0.7863, 0.1981, 0.7397, 0.1981, 0.7842, 0.1981, 0.7842, 0.2002, 0.7397, 0.2002, 0.9468, 0.6882, 0.9468, 0.6437, 0.9489, 0.6437, 0.9489, 0.6882, 0.3451, 0.2456, 0.3451, 0.2902, 0.341, 0.2902, 0.341, 0.2456, 0.3897, 0.2902, 0.3897, 0.2456, 0.3918, 0.2456, 0.3918, 0.2902, 0.8051, 0.4887, 0.8051, 0.5332, 0.8031, 0.5332, 0.8031, 0.4887, 0.5397, 0.6437, 0.4951, 0.6437, 0.4951, 0.6416, 0.5397, 0.6416, 0.5397, 0.6882, 0.5397, 0.6437, 0.5417, 0.6437, 0.5417, 0.6882, 0.7842, 0.1535, 0.7397, 0.1535, 0.7397, 0.1515, 0.7842, 0.1515, 0.4951, 0.6437, 0.4951, 0.6882, 0.493, 0.6882, 0.493, 0.6437, 0.4951, 0.6882, 0.5397, 0.6882, 0.5397, 0.6903, 0.4951, 0.6903, 0.7397, 0.1535, 0.7397, 0.1981, 0.7376, 0.1981, 0.7376, 0.1535, 0.8051, 0.5332, 0.8051, 0.4887, 0.5397, 0.6903, 0.9489, 0.6437, 0.7842, 0.1981, 0.7397, 0.1981, 0.7397, 0.1535, 0.7842, 0.1535, 0.341, 0.2456, 0.341, 0.2902, 0.2964, 0.2902, 0.2964, 0.2456, 0.3897, 0.2456, 0.3897, 0.2902, 0.3451, 0.2902, 0.3451, 0.2456, 0.5397, 0.6882, 0.4951, 0.6882, 0.4951, 0.6437, 0.5397, 0.6437, 0.9468, 0.6437, 0.9468, 0.6882, 0.9023, 0.6882, 0.9023, 0.6437, 0.3948, 0.2231, 0.3962, 0.2216, 0.3962, 0.2246, 0.7397, 0.1981, 0.7397, 0.2002, 0.7376, 0.1981, 0.4169, 0.2113, 0.4184, 0.2099, 0.4184, 0.2128, 0.4435, 0.2113, 0.4449, 0.2099, 0.4449, 0.2128, 0.8051, 0.4887, 0.8031, 0.4887, 0.8051, 0.4866, 0.4283, 0.4866, 0.4283, 0.4887, 0.4263, 0.4866, 0.3981, 0.4967, 0.3981, 0.4987, 0.3961, 0.4967, 0.7842, 0.1535, 0.7842, 0.1515, 0.7863, 0.1535, 0.7842, 0.1981, 0.7842, 0.1535, 0.7863, 0.1535, 0.7863, 0.1981, 0.7397, 0.1981, 0.7842, 0.1981, 0.7842, 0.2002, 0.7397, 0.2002, 0.9468, 0.6882, 0.9468, 0.6437, 0.9489, 0.6437, 0.9489, 0.6882, 0.3451, 0.2456, 0.3451, 0.2902, 0.341, 0.2902, 0.341, 0.2456, 0.3897, 0.2902, 0.3897, 0.2456, 0.3918, 0.2456, 0.3918, 0.2902, 0.8051, 0.4887, 0.8051, 0.5332, 0.8031, 0.5332, 0.8031, 0.4887, 0.5397, 0.6437, 0.4951, 0.6437, 0.4951, 0.6416, 0.5397, 0.6416, 0.5397, 0.6882, 0.5397, 0.6437, 0.5417, 0.6437, 0.5417, 0.6882, 0.7842, 0.1535, 0.7397, 0.1535, 0.7397, 0.1515, 0.7842, 0.1515, 0.4951, 0.6437, 0.4951, 0.6882, 0.493, 0.6882, 0.493, 0.6437, 0.4951, 0.6882, 0.5397, 0.6882, 0.5397, 0.6903, 0.4951, 0.6903, 0.7397, 0.1535, 0.7397, 0.1981, 0.7376, 0.1981, 0.7376, 0.1535, 0.8051, 0.5332, 0.8051, 0.4887, 0.5397, 0.6903, 0.9489, 0.6437, 0.7842, 0.1981, 0.7397, 0.1981, 0.7397, 0.1535, 0.7842, 0.1535, 0.341, 0.2456, 0.341, 0.2902, 0.2964, 0.2902, 0.2964, 0.2456, 0.3897, 0.2456, 0.3897, 0.2902, 0.3451, 0.2902, 0.3451, 0.2456, 0.5397, 0.6882, 0.4951, 0.6882, 0.4951, 0.6437, 0.5397, 0.6437, 0.9468, 0.6437, 0.9468, 0.6882, 0.9023, 0.6882, 0.9023, 0.6437, 0.3948, 0.2231, 0.3962, 0.2216, 0.3962, 0.2246, 0.7397, 0.1981, 0.7397, 0.2002, 0.7376, 0.1981, 0.4169, 0.2113, 0.4184, 0.2099, 0.4184, 0.2128, 0.4435, 0.2113, 0.4449, 0.2099, 0.4449, 0.2128, 0.8051, 0.4887, 0.8031, 0.4887, 0.8051, 0.4866, 0.4283, 0.4866, 0.4283, 0.4887, 0.4263, 0.4866, 0.3981, 0.4967, 0.3981, 0.4987, 0.3961, 0.4967, 0.7842, 0.1535, 0.7842, 0.1515, 0.7863, 0.1535, 0.7842, 0.1981, 0.7842, 0.1535, 0.7863, 0.1535, 0.7863, 0.1981, 0.7397, 0.1981, 0.7842, 0.1981, 0.7842, 0.2002, 0.7397, 0.2002, 0.9468, 0.6882, 0.9468, 0.6437, 0.9489, 0.6437, 0.9489, 0.6882, 0.3451, 0.2456, 0.3451, 0.2902, 0.341, 0.2902, 0.341, 0.2456, 0.3897, 0.2902, 0.3897, 0.2456, 0.3918, 0.2456, 0.3918, 0.2902, 0.8051, 0.4887, 0.8051, 0.5332, 0.8031, 0.5332, 0.8031, 0.4887, 0.5397, 0.6437, 0.4951, 0.6437, 0.4951, 0.6416, 0.5397, 0.6416, 0.5397, 0.6882, 0.5397, 0.6437, 0.5417, 0.6437, 0.5417, 0.6882, 0.7842, 0.1535, 0.7397, 0.1535, 0.7397, 0.1515, 0.7842, 0.1515, 0.4951, 0.6437, 0.4951, 0.6882, 0.493, 0.6882, 0.493, 0.6437, 0.4951, 0.6882, 0.5397, 0.6882, 0.5397, 0.6903, 0.4951, 0.6903, 0.7397, 0.1535, 0.7397, 0.1981, 0.7376, 0.1981, 0.7376, 0.1535, 0.8051, 0.5332, 0.8051, 0.4887, 0.5397, 0.6903, 0.9489, 0.6437, 0.7842, 0.1981, 0.7397, 0.1981, 0.7397, 0.1535, 0.7842, 0.1535, 0.341, 0.2456, 0.341, 0.2902, 0.2964, 0.2902, 0.2964, 0.2456, 0.3897, 0.2456, 0.3897, 0.2902, 0.3451, 0.2902, 0.3451, 0.2456, 0.5397, 0.6882, 0.4951, 0.6882, 0.4951, 0.6437, 0.5397, 0.6437, 0.9468, 0.6437, 0.9468, 0.6882, 0.9023, 0.6882, 0.9023, 0.6437, 0.3948, 0.2231, 0.3962, 0.2216, 0.3962, 0.2246, 0.7397, 0.1981, 0.7397, 0.2002, 0.7376, 0.1981, 0.4169, 0.2113, 0.4184, 0.2099, 0.4184, 0.2128, 0.4435, 0.2113, 0.4449, 0.2099, 0.4449, 0.2128, 0.8051, 0.4887, 0.8031, 0.4887, 0.8051, 0.4866, 0.4283, 0.4866, 0.4283, 0.4887, 0.4263, 0.4866, 0.3981, 0.4967, 0.3981, 0.4987, 0.3961, 0.4967, 0.7842, 0.1535, 0.7842, 0.1515, 0.7863, 0.1535, 0.7842, 0.1981, 0.7842, 0.1535, 0.7863, 0.1535, 0.7863, 0.1981, 0.7397, 0.1981, 0.7842, 0.1981, 0.7842, 0.2002, 0.7397, 0.2002, 0.9468, 0.6882, 0.9468, 0.6437, 0.9489, 0.6437, 0.9489, 0.6882, 0.3451, 0.2456, 0.3451, 0.2902, 0.341, 0.2902, 0.341, 0.2456, 0.3897, 0.2902, 0.3897, 0.2456, 0.3918, 0.2456, 0.3918, 0.2902, 0.8051, 0.4887, 0.8051, 0.5332, 0.8031, 0.5332, 0.8031, 0.4887, 0.5397, 0.6437, 0.4951, 0.6437, 0.4951, 0.6416, 0.5397, 0.6416, 0.5397, 0.6882, 0.5397, 0.6437, 0.5417, 0.6437, 0.5417, 0.6882, 0.7842, 0.1535, 0.7397, 0.1535, 0.7397, 0.1515, 0.7842, 0.1515, 0.4951, 0.6437, 0.4951, 0.6882, 0.493, 0.6882, 0.493, 0.6437, 0.4951, 0.6882, 0.5397, 0.6882, 0.5397, 0.6903, 0.4951, 0.6903, 0.7397, 0.1535, 0.7397, 0.1981, 0.7376, 0.1981, 0.7376, 0.1535, 0.8051, 0.5332, 0.8051, 0.4887, 0.5397, 0.6903, 0.9489, 0.6437, 0.7842, 0.1981, 0.7397, 0.1981, 0.7397, 0.1535, 0.7842, 0.1535, 0.341, 0.2456, 0.341, 0.2902, 0.2964, 0.2902, 0.2964, 0.2456, 0.3897, 0.2456, 0.3897, 0.2902, 0.3451, 0.2902, 0.3451, 0.2456, 0.5397, 0.6882, 0.4951, 0.6882, 0.4951, 0.6437, 0.5397, 0.6437, 0.9468, 0.6437, 0.9468, 0.6882, 0.9023, 0.6882, 0.9023, 0.6437, 0.3948, 0.2231, 0.3962, 0.2216, 0.3962, 0.2246, 0.7397, 0.1981, 0.7397, 0.2002, 0.7376, 0.1981, 0.4169, 0.2113, 0.4184, 0.2099, 0.4184, 0.2128, 0.4435, 0.2113, 0.4449, 0.2099, 0.4449, 0.2128, 0.8051, 0.4887, 0.8031, 0.4887, 0.8051, 0.4866, 0.4283, 0.4866, 0.4283, 0.4887, 0.4263, 0.4866, 0.3981, 0.4967, 0.3981, 0.4987, 0.3961, 0.4967, 0.7842, 0.1535, 0.7842, 0.1515, 0.7863, 0.1535, 0.7842, 0.1981, 0.7842, 0.1535, 0.7863, 0.1535, 0.7863, 0.1981, 0.7397, 0.1981, 0.7842, 0.1981, 0.7842, 0.2002, 0.7397, 0.2002, 0.9468, 0.6882, 0.9468, 0.6437, 0.9489, 0.6437, 0.9489, 0.6882, 0.3451, 0.2456, 0.3451, 0.2902, 0.341, 0.2902, 0.341, 0.2456, 0.3897, 0.2902, 0.3897, 0.2456, 0.3918, 0.2456, 0.3918, 0.2902, 0.8051, 0.4887, 0.8051, 0.5332, 0.8031, 0.5332, 0.8031, 0.4887, 0.5397, 0.6437, 0.4951, 0.6437, 0.4951, 0.6416, 0.5397, 0.6416, 0.5397, 0.6882, 0.5397, 0.6437, 0.5417, 0.6437, 0.5417, 0.6882, 0.7842, 0.1535, 0.7397, 0.1535, 0.7397, 0.1515, 0.7842, 0.1515, 0.4951, 0.6437, 0.4951, 0.6882, 0.493, 0.6882, 0.493, 0.6437, 0.4951, 0.6882, 0.5397, 0.6882, 0.5397, 0.6903, 0.4951, 0.6903, 0.7397, 0.1535, 0.7397, 0.1981, 0.7376, 0.1981, 0.7376, 0.1535, 0.8051, 0.5332, 0.8051, 0.4887, 0.5397, 0.6903, 0.9489, 0.6437])
me_cube.materials.append(mat_material_002)
me_cube.materials.append(mat_material_001)
me_cube.use_remesh_preserve_volume = False
me_cube.use_remesh_preserve_attributes = False
me_cube.use_mirror_vertex_groups = False
me_cube.update()

# ---- objects
ob_cube = bpy.data.objects.new('Cube', me_cube)

# ---- transforms, parenting, visibility, modifiers, constraints
ob_cube.location = (2.0, 6.5, 1.0)
ob_cube.scale = (0.5, 7.5, 1.5)
ob_cube.lineart.crease_threshold = 0.0

# ---- collection membership
col_collection.objects.link(ob_cube)

# ---- scene / render settings (as saved in the file)
scene.frame_start = 1; scene.frame_end = 250; scene.frame_set(1)
scene.render.engine = 'BLENDER_EEVEE_NEXT'
scene.cycles.use_denoising = False
scene.cycles.samples = 128
scene.cycles.sampling_pattern = 'TABULATED_SOBOL'
scene.cycles.use_adaptive_sampling = False
scene.cycles.use_light_tree = False
scene.view_settings.view_transform = 'Filmic'
bpy.context.view_layer.update()

# ---- added for rendering (the .blend has no active camera and no usable light): camera, sun
cam_auto = bpy.data.cameras.new('AutoCamera')
cam_auto.lens = 50.0
cam_auto.sensor_width = 36.0
cam_auto.clip_end = 1000.0
ob_auto_camera = bpy.data.objects.new('AutoCamera', cam_auto)
scene.collection.objects.link(ob_auto_camera)
ob_auto_camera.location = (17.4275, -11.9226, 15.2817)
ob_auto_camera.rotation_euler = (1.09748, -7.21219e-08, 0.694738)
scene.camera = ob_auto_camera
light_auto_sun = bpy.data.lights.new('AutoSun', 'SUN')
light_auto_sun.energy = 3.0
light_auto_sun.angle = 0.0523599
ob_auto_sun = bpy.data.objects.new('AutoSun', light_auto_sun)
scene.collection.objects.link(ob_auto_sun)
ob_auto_sun.rotation_euler = (0.872665, 0.174533, 0.523599)
bpy.context.view_layer.update()
